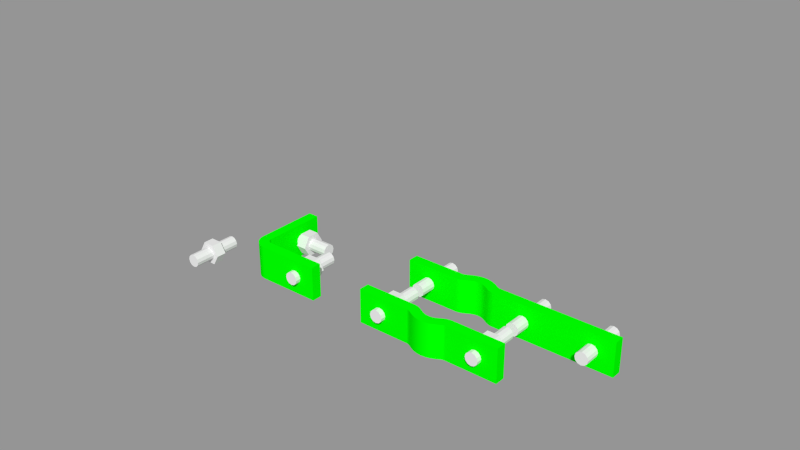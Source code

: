 # Source: vibration_bot_leg_design_v2.blend  (saved by Blender 2.64.0; exported with 4.5.12 LTS)
import bpy
from mathutils import Matrix  # noqa: F401  (used for matrix-valued properties, if any)

bpy.ops.wm.read_factory_settings(use_empty=True)
scene = bpy.context.scene
scene.name = 'Scene.001'

# ---- collections
col_collection_1_001 = bpy.data.collections.new('Collection 1.001'); scene.collection.children.link(col_collection_1_001)

# ---- materials (node trees are filled in below, after node groups)
mat_svgmat_009 = bpy.data.materials.new('SVGMat.009')
mat_svgmat_009.alpha_threshold = 0.0
mat_svgmat_009.use_transparent_shadow = False
mat_svgmat_009.diffuse_color = (0.0, 1.0, 0.0, 1.0)
mat_svgmat_009.roughness = 0.5
mat_svgmat_009.line_color = (0.0, 0.0, 0.0, 1.0)
mat_svgmat_008 = bpy.data.materials.new('SVGMat.008')
mat_svgmat_008.alpha_threshold = 0.0
mat_svgmat_008.use_transparent_shadow = False
mat_svgmat_008.diffuse_color = (0.0, 1.0, 0.0, 1.0)
mat_svgmat_008.roughness = 0.5
mat_svgmat_008.line_color = (0.0, 0.0, 0.0, 1.0)
mat_svgmat_007 = bpy.data.materials.new('SVGMat.007')
mat_svgmat_007.alpha_threshold = 0.0
mat_svgmat_007.use_transparent_shadow = False
mat_svgmat_007.diffuse_color = (0.0, 1.0, 0.0, 1.0)
mat_svgmat_007.roughness = 0.5
mat_svgmat_007.line_color = (0.0, 0.0, 0.0, 1.0)
mat_svgmat_006 = bpy.data.materials.new('SVGMat.006')
mat_svgmat_006.alpha_threshold = 0.0
mat_svgmat_006.use_transparent_shadow = False
mat_svgmat_006.diffuse_color = (1.0, 0.0, 0.0, 1.0)
mat_svgmat_006.roughness = 0.5
mat_svgmat_006.line_color = (0.0, 0.0, 0.0, 1.0)

# ---- material node trees

# ---- meshes
me_vibration_bot_v4___trapnutdie_007 = bpy.data.meshes.new('vibration bot v4 - trapNutDie.007')
me_vibration_bot_v4___trapnutdie_007.from_pydata([(-1.9, -1.5, -1.336e-07), (-3.5, -1.5, -4.338e-08), (-1.75, -1.5, -3.031), (1.645, -1.5, 0.95), (1.9, -1.5, 1.336e-07), (3.5, -1.5, 4.338e-08), (-1.75, -1.5, 3.031), (-1.645, -1.5, 0.95), (-0.95, -1.5, 1.645), (0.95, -1.5, -1.645), (1.336e-07, -1.5, -1.9), (1.75, -1.5, -3.031), (-1.336e-07, -1.5, 1.9), (0.95, -1.5, 1.645), (1.75, -1.5, 3.031), (1.645, -1.5, -0.95), (-0.95, -1.5, -1.645), (-1.645, -1.5, -0.95), (-3.5, 1.5, -4.338e-08), (-1.75, 1.5, -3.031), (-1.75, 1.5, 3.031), (1.75, 1.5, 3.031), (3.5, 1.5, 4.338e-08), (1.75, 1.5, -3.031), (-1.645, -7.5, 0.95), (-1.9, -7.5, -1.336e-07), (-1.645, -7.5, -0.95), (-0.95, -7.5, -1.645), (1.336e-07, -7.5, -1.9), (0.95, -7.5, -1.645), (1.645, -7.5, -0.95), (1.9, -7.5, 1.336e-07), (1.645, -7.5, 0.95), (0.95, -7.5, 1.645), (-1.336e-07, -7.5, 1.9), (-0.95, -7.5, 1.645), (-1.645, 1.5, -0.95), (-1.9, 1.5, -1.336e-07), (-0.95, 1.5, 1.645), (1.9, 1.5, 1.336e-07), (0.95, 1.5, -1.645), (-0.95, 1.5, -1.645), (1.336e-07, 1.5, -1.9), (1.645, 1.5, -0.95), (1.645, 1.5, 0.95), (0.95, 1.5, 1.645), (-1.336e-07, 1.5, 1.9), (-1.645, 1.5, 0.95), (-1.645, 7.5, 0.95), (-1.9, 7.5, -1.336e-07), (-0.95, 7.5, 1.645), (-1.336e-07, 7.5, 1.9), (0.95, 7.5, 1.645), (1.645, 7.5, 0.95), (1.9, 7.5, 1.336e-07), (1.645, 7.5, -0.95), (0.95, 7.5, -1.645), (1.336e-07, 7.5, -1.9), (-0.95, 7.5, -1.645), (-1.645, 7.5, -0.95)], [], [(0, 1, 2), (3, 4, 5), (6, 1, 0), (7, 8, 6), (9, 10, 11), (12, 6, 8), (13, 3, 5), (14, 13, 5), (14, 6, 13), (15, 9, 11), (5, 4, 11), (4, 15, 11), (12, 13, 6), (11, 10, 2), (10, 16, 2), (16, 17, 2), (0, 7, 6), (17, 0, 2), (1, 18, 2), (2, 18, 19), (1, 6, 18), (18, 6, 20), (20, 6, 14), (21, 20, 14), (21, 14, 5), (22, 21, 5), (5, 11, 23), (22, 5, 23), (2, 19, 11), (11, 19, 23), (24, 7, 25), (25, 7, 0), (25, 0, 26), (26, 0, 17), (26, 17, 27), (27, 17, 16), (27, 16, 28), (28, 16, 10), (28, 10, 29), (29, 10, 9), (29, 9, 30), (30, 9, 15), (4, 31, 30), (15, 4, 30), (3, 32, 31), (4, 3, 31), (13, 33, 32), (3, 13, 32), (12, 34, 33), (13, 12, 33), (8, 35, 34), (12, 8, 34), (7, 24, 35), (8, 7, 35), (36, 19, 37), (38, 20, 21), (39, 21, 22), (40, 22, 23), (18, 20, 37), (18, 37, 19), (41, 19, 36), (40, 19, 42), (19, 41, 42), (43, 22, 40), (19, 40, 23), (39, 22, 43), (44, 21, 39), (45, 21, 44), (38, 21, 46), (47, 20, 38), (37, 20, 47), (46, 21, 45), (35, 24, 25), (27, 35, 26), (26, 35, 25), (28, 35, 27), (29, 35, 28), (30, 35, 29), (31, 35, 30), (32, 35, 31), (33, 35, 32), (34, 35, 33), (47, 48, 37), (37, 48, 49), (48, 47, 38), (50, 48, 38), (50, 38, 46), (51, 50, 46), (51, 46, 45), (52, 51, 45), (52, 45, 44), (53, 52, 44), (53, 44, 39), (54, 53, 39), (54, 39, 43), (55, 54, 43), (40, 56, 43), (43, 56, 55), (42, 57, 40), (40, 57, 56), (41, 58, 42), (42, 58, 57), (36, 59, 41), (41, 59, 58), (37, 49, 36), (36, 49, 59), (48, 50, 49), (49, 50, 51), (49, 51, 52), (49, 52, 53), (49, 53, 54), (49, 54, 55), (49, 55, 56), (49, 56, 57), (49, 57, 58), (49, 58, 59)])
me_vibration_bot_v4___trapnutdie_007.use_remesh_preserve_volume = False
me_vibration_bot_v4___trapnutdie_007.use_remesh_preserve_attributes = False
me_vibration_bot_v4___trapnutdie_007.use_mirror_vertex_groups = False
me_vibration_bot_v4___trapnutdie_007.update()
me_vibration_bot_v4___trapnutdie_006 = bpy.data.meshes.new('vibration bot v4 - trapNutDie.006')
me_vibration_bot_v4___trapnutdie_006.from_pydata([(-1.9, -1.5, -1.336e-07), (-3.5, -1.5, -4.338e-08), (-1.75, -1.5, -3.031), (1.645, -1.5, 0.95), (1.9, -1.5, 1.336e-07), (3.5, -1.5, 4.338e-08), (-1.75, -1.5, 3.031), (-1.645, -1.5, 0.95), (-0.95, -1.5, 1.645), (0.95, -1.5, -1.645), (1.336e-07, -1.5, -1.9), (1.75, -1.5, -3.031), (-1.336e-07, -1.5, 1.9), (0.95, -1.5, 1.645), (1.75, -1.5, 3.031), (1.645, -1.5, -0.95), (-0.95, -1.5, -1.645), (-1.645, -1.5, -0.95), (-3.5, 1.5, -4.338e-08), (-1.75, 1.5, -3.031), (-1.75, 1.5, 3.031), (1.75, 1.5, 3.031), (3.5, 1.5, 4.338e-08), (1.75, 1.5, -3.031), (-1.645, -7.5, 0.95), (-1.9, -7.5, -1.336e-07), (-1.645, -7.5, -0.95), (-0.95, -7.5, -1.645), (1.336e-07, -7.5, -1.9), (0.95, -7.5, -1.645), (1.645, -7.5, -0.95), (1.9, -7.5, 1.336e-07), (1.645, -7.5, 0.95), (0.95, -7.5, 1.645), (-1.336e-07, -7.5, 1.9), (-0.95, -7.5, 1.645), (-1.645, 1.5, -0.95), (-1.9, 1.5, -1.336e-07), (-0.95, 1.5, 1.645), (1.9, 1.5, 1.336e-07), (0.95, 1.5, -1.645), (-0.95, 1.5, -1.645), (1.336e-07, 1.5, -1.9), (1.645, 1.5, -0.95), (1.645, 1.5, 0.95), (0.95, 1.5, 1.645), (-1.336e-07, 1.5, 1.9), (-1.645, 1.5, 0.95), (-1.645, 7.5, 0.95), (-1.9, 7.5, -1.336e-07), (-0.95, 7.5, 1.645), (-1.336e-07, 7.5, 1.9), (0.95, 7.5, 1.645), (1.645, 7.5, 0.95), (1.9, 7.5, 1.336e-07), (1.645, 7.5, -0.95), (0.95, 7.5, -1.645), (1.336e-07, 7.5, -1.9), (-0.95, 7.5, -1.645), (-1.645, 7.5, -0.95)], [], [(0, 1, 2), (3, 4, 5), (6, 1, 0), (7, 8, 6), (9, 10, 11), (12, 6, 8), (13, 3, 5), (14, 13, 5), (14, 6, 13), (15, 9, 11), (5, 4, 11), (4, 15, 11), (12, 13, 6), (11, 10, 2), (10, 16, 2), (16, 17, 2), (0, 7, 6), (17, 0, 2), (1, 18, 2), (2, 18, 19), (1, 6, 18), (18, 6, 20), (20, 6, 14), (21, 20, 14), (21, 14, 5), (22, 21, 5), (5, 11, 23), (22, 5, 23), (2, 19, 11), (11, 19, 23), (24, 7, 25), (25, 7, 0), (25, 0, 26), (26, 0, 17), (26, 17, 27), (27, 17, 16), (27, 16, 28), (28, 16, 10), (28, 10, 29), (29, 10, 9), (29, 9, 30), (30, 9, 15), (4, 31, 30), (15, 4, 30), (3, 32, 31), (4, 3, 31), (13, 33, 32), (3, 13, 32), (12, 34, 33), (13, 12, 33), (8, 35, 34), (12, 8, 34), (7, 24, 35), (8, 7, 35), (36, 19, 37), (38, 20, 21), (39, 21, 22), (40, 22, 23), (18, 20, 37), (18, 37, 19), (41, 19, 36), (40, 19, 42), (19, 41, 42), (43, 22, 40), (19, 40, 23), (39, 22, 43), (44, 21, 39), (45, 21, 44), (38, 21, 46), (47, 20, 38), (37, 20, 47), (46, 21, 45), (35, 24, 25), (27, 35, 26), (26, 35, 25), (28, 35, 27), (29, 35, 28), (30, 35, 29), (31, 35, 30), (32, 35, 31), (33, 35, 32), (34, 35, 33), (47, 48, 37), (37, 48, 49), (48, 47, 38), (50, 48, 38), (50, 38, 46), (51, 50, 46), (51, 46, 45), (52, 51, 45), (52, 45, 44), (53, 52, 44), (53, 44, 39), (54, 53, 39), (54, 39, 43), (55, 54, 43), (40, 56, 43), (43, 56, 55), (42, 57, 40), (40, 57, 56), (41, 58, 42), (42, 58, 57), (36, 59, 41), (41, 59, 58), (37, 49, 36), (36, 49, 59), (48, 50, 49), (49, 50, 51), (49, 51, 52), (49, 52, 53), (49, 53, 54), (49, 54, 55), (49, 55, 56), (49, 56, 57), (49, 57, 58), (49, 58, 59)])
me_vibration_bot_v4___trapnutdie_006.use_remesh_preserve_volume = False
me_vibration_bot_v4___trapnutdie_006.use_remesh_preserve_attributes = False
me_vibration_bot_v4___trapnutdie_006.use_mirror_vertex_groups = False
me_vibration_bot_v4___trapnutdie_006.update()
me_vibration_bot_v4___trapnutdie_005 = bpy.data.meshes.new('vibration bot v4 - trapNutDie.005')
me_vibration_bot_v4___trapnutdie_005.from_pydata([(-1.9, -1.5, -1.336e-07), (-3.5, -1.5, -4.338e-08), (-1.75, -1.5, -3.031), (1.645, -1.5, 0.95), (1.9, -1.5, 1.336e-07), (3.5, -1.5, 4.338e-08), (-1.75, -1.5, 3.031), (-1.645, -1.5, 0.95), (-0.95, -1.5, 1.645), (0.95, -1.5, -1.645), (1.336e-07, -1.5, -1.9), (1.75, -1.5, -3.031), (-1.336e-07, -1.5, 1.9), (0.95, -1.5, 1.645), (1.75, -1.5, 3.031), (1.645, -1.5, -0.95), (-0.95, -1.5, -1.645), (-1.645, -1.5, -0.95), (-3.5, 1.5, -4.338e-08), (-1.75, 1.5, -3.031), (-1.75, 1.5, 3.031), (1.75, 1.5, 3.031), (3.5, 1.5, 4.338e-08), (1.75, 1.5, -3.031), (-1.645, -7.5, 0.95), (-1.9, -7.5, -1.336e-07), (-1.645, -7.5, -0.95), (-0.95, -7.5, -1.645), (1.336e-07, -7.5, -1.9), (0.95, -7.5, -1.645), (1.645, -7.5, -0.95), (1.9, -7.5, 1.336e-07), (1.645, -7.5, 0.95), (0.95, -7.5, 1.645), (-1.336e-07, -7.5, 1.9), (-0.95, -7.5, 1.645), (-1.645, 1.5, -0.95), (-1.9, 1.5, -1.336e-07), (-0.95, 1.5, 1.645), (1.9, 1.5, 1.336e-07), (0.95, 1.5, -1.645), (-0.95, 1.5, -1.645), (1.336e-07, 1.5, -1.9), (1.645, 1.5, -0.95), (1.645, 1.5, 0.95), (0.95, 1.5, 1.645), (-1.336e-07, 1.5, 1.9), (-1.645, 1.5, 0.95), (-1.645, 7.5, 0.95), (-1.9, 7.5, -1.336e-07), (-0.95, 7.5, 1.645), (-1.336e-07, 7.5, 1.9), (0.95, 7.5, 1.645), (1.645, 7.5, 0.95), (1.9, 7.5, 1.336e-07), (1.645, 7.5, -0.95), (0.95, 7.5, -1.645), (1.336e-07, 7.5, -1.9), (-0.95, 7.5, -1.645), (-1.645, 7.5, -0.95)], [], [(0, 1, 2), (3, 4, 5), (6, 1, 0), (7, 8, 6), (9, 10, 11), (12, 6, 8), (13, 3, 5), (14, 13, 5), (14, 6, 13), (15, 9, 11), (5, 4, 11), (4, 15, 11), (12, 13, 6), (11, 10, 2), (10, 16, 2), (16, 17, 2), (0, 7, 6), (17, 0, 2), (1, 18, 2), (2, 18, 19), (1, 6, 18), (18, 6, 20), (20, 6, 14), (21, 20, 14), (21, 14, 5), (22, 21, 5), (5, 11, 23), (22, 5, 23), (2, 19, 11), (11, 19, 23), (24, 7, 25), (25, 7, 0), (25, 0, 26), (26, 0, 17), (26, 17, 27), (27, 17, 16), (27, 16, 28), (28, 16, 10), (28, 10, 29), (29, 10, 9), (29, 9, 30), (30, 9, 15), (4, 31, 30), (15, 4, 30), (3, 32, 31), (4, 3, 31), (13, 33, 32), (3, 13, 32), (12, 34, 33), (13, 12, 33), (8, 35, 34), (12, 8, 34), (7, 24, 35), (8, 7, 35), (36, 19, 37), (38, 20, 21), (39, 21, 22), (40, 22, 23), (18, 20, 37), (18, 37, 19), (41, 19, 36), (40, 19, 42), (19, 41, 42), (43, 22, 40), (19, 40, 23), (39, 22, 43), (44, 21, 39), (45, 21, 44), (38, 21, 46), (47, 20, 38), (37, 20, 47), (46, 21, 45), (35, 24, 25), (27, 35, 26), (26, 35, 25), (28, 35, 27), (29, 35, 28), (30, 35, 29), (31, 35, 30), (32, 35, 31), (33, 35, 32), (34, 35, 33), (47, 48, 37), (37, 48, 49), (48, 47, 38), (50, 48, 38), (50, 38, 46), (51, 50, 46), (51, 46, 45), (52, 51, 45), (52, 45, 44), (53, 52, 44), (53, 44, 39), (54, 53, 39), (54, 39, 43), (55, 54, 43), (40, 56, 43), (43, 56, 55), (42, 57, 40), (40, 57, 56), (41, 58, 42), (42, 58, 57), (36, 59, 41), (41, 59, 58), (37, 49, 36), (36, 49, 59), (48, 50, 49), (49, 50, 51), (49, 51, 52), (49, 52, 53), (49, 53, 54), (49, 54, 55), (49, 55, 56), (49, 56, 57), (49, 57, 58), (49, 58, 59)])
me_vibration_bot_v4___trapnutdie_005.use_remesh_preserve_volume = False
me_vibration_bot_v4___trapnutdie_005.use_remesh_preserve_attributes = False
me_vibration_bot_v4___trapnutdie_005.use_mirror_vertex_groups = False
me_vibration_bot_v4___trapnutdie_005.update()
me_vibration_bot_v4___trapnutdie_004 = bpy.data.meshes.new('vibration bot v4 - trapNutDie.004')
me_vibration_bot_v4___trapnutdie_004.from_pydata([(-1.9, -1.5, -1.336e-07), (-3.5, -1.5, -4.338e-08), (-1.75, -1.5, -3.031), (1.645, -1.5, 0.95), (1.9, -1.5, 1.336e-07), (3.5, -1.5, 4.338e-08), (-1.75, -1.5, 3.031), (-1.645, -1.5, 0.95), (-0.95, -1.5, 1.645), (0.95, -1.5, -1.645), (1.336e-07, -1.5, -1.9), (1.75, -1.5, -3.031), (-1.336e-07, -1.5, 1.9), (0.95, -1.5, 1.645), (1.75, -1.5, 3.031), (1.645, -1.5, -0.95), (-0.95, -1.5, -1.645), (-1.645, -1.5, -0.95), (-3.5, 1.5, -4.338e-08), (-1.75, 1.5, -3.031), (-1.75, 1.5, 3.031), (1.75, 1.5, 3.031), (3.5, 1.5, 4.338e-08), (1.75, 1.5, -3.031), (-1.645, -7.5, 0.95), (-1.9, -7.5, -1.336e-07), (-1.645, -7.5, -0.95), (-0.95, -7.5, -1.645), (1.336e-07, -7.5, -1.9), (0.95, -7.5, -1.645), (1.645, -7.5, -0.95), (1.9, -7.5, 1.336e-07), (1.645, -7.5, 0.95), (0.95, -7.5, 1.645), (-1.336e-07, -7.5, 1.9), (-0.95, -7.5, 1.645), (-1.645, 1.5, -0.95), (-1.9, 1.5, -1.336e-07), (-0.95, 1.5, 1.645), (1.9, 1.5, 1.336e-07), (0.95, 1.5, -1.645), (-0.95, 1.5, -1.645), (1.336e-07, 1.5, -1.9), (1.645, 1.5, -0.95), (1.645, 1.5, 0.95), (0.95, 1.5, 1.645), (-1.336e-07, 1.5, 1.9), (-1.645, 1.5, 0.95), (-1.645, 7.5, 0.95), (-1.9, 7.5, -1.336e-07), (-0.95, 7.5, 1.645), (-1.336e-07, 7.5, 1.9), (0.95, 7.5, 1.645), (1.645, 7.5, 0.95), (1.9, 7.5, 1.336e-07), (1.645, 7.5, -0.95), (0.95, 7.5, -1.645), (1.336e-07, 7.5, -1.9), (-0.95, 7.5, -1.645), (-1.645, 7.5, -0.95)], [], [(0, 1, 2), (3, 4, 5), (6, 1, 0), (7, 8, 6), (9, 10, 11), (12, 6, 8), (13, 3, 5), (14, 13, 5), (14, 6, 13), (15, 9, 11), (5, 4, 11), (4, 15, 11), (12, 13, 6), (11, 10, 2), (10, 16, 2), (16, 17, 2), (0, 7, 6), (17, 0, 2), (1, 18, 2), (2, 18, 19), (1, 6, 18), (18, 6, 20), (20, 6, 14), (21, 20, 14), (21, 14, 5), (22, 21, 5), (5, 11, 23), (22, 5, 23), (2, 19, 11), (11, 19, 23), (24, 7, 25), (25, 7, 0), (25, 0, 26), (26, 0, 17), (26, 17, 27), (27, 17, 16), (27, 16, 28), (28, 16, 10), (28, 10, 29), (29, 10, 9), (29, 9, 30), (30, 9, 15), (4, 31, 30), (15, 4, 30), (3, 32, 31), (4, 3, 31), (13, 33, 32), (3, 13, 32), (12, 34, 33), (13, 12, 33), (8, 35, 34), (12, 8, 34), (7, 24, 35), (8, 7, 35), (36, 19, 37), (38, 20, 21), (39, 21, 22), (40, 22, 23), (18, 20, 37), (18, 37, 19), (41, 19, 36), (40, 19, 42), (19, 41, 42), (43, 22, 40), (19, 40, 23), (39, 22, 43), (44, 21, 39), (45, 21, 44), (38, 21, 46), (47, 20, 38), (37, 20, 47), (46, 21, 45), (35, 24, 25), (27, 35, 26), (26, 35, 25), (28, 35, 27), (29, 35, 28), (30, 35, 29), (31, 35, 30), (32, 35, 31), (33, 35, 32), (34, 35, 33), (47, 48, 37), (37, 48, 49), (48, 47, 38), (50, 48, 38), (50, 38, 46), (51, 50, 46), (51, 46, 45), (52, 51, 45), (52, 45, 44), (53, 52, 44), (53, 44, 39), (54, 53, 39), (54, 39, 43), (55, 54, 43), (40, 56, 43), (43, 56, 55), (42, 57, 40), (40, 57, 56), (41, 58, 42), (42, 58, 57), (36, 59, 41), (41, 59, 58), (37, 49, 36), (36, 49, 59), (48, 50, 49), (49, 50, 51), (49, 51, 52), (49, 52, 53), (49, 53, 54), (49, 54, 55), (49, 55, 56), (49, 56, 57), (49, 57, 58), (49, 58, 59)])
me_vibration_bot_v4___trapnutdie_004.use_remesh_preserve_volume = False
me_vibration_bot_v4___trapnutdie_004.use_remesh_preserve_attributes = False
me_vibration_bot_v4___trapnutdie_004.use_mirror_vertex_groups = False
me_vibration_bot_v4___trapnutdie_004.update()
me_vibration_bot_v4___trapnutdie_003 = bpy.data.meshes.new('vibration bot v4 - trapNutDie.003')
me_vibration_bot_v4___trapnutdie_003.from_pydata([(-1.9, -1.5, -1.336e-07), (-3.5, -1.5, -4.338e-08), (-1.75, -1.5, -3.031), (1.645, -1.5, 0.95), (1.9, -1.5, 1.336e-07), (3.5, -1.5, 4.338e-08), (-1.75, -1.5, 3.031), (-1.645, -1.5, 0.95), (-0.95, -1.5, 1.645), (0.95, -1.5, -1.645), (1.336e-07, -1.5, -1.9), (1.75, -1.5, -3.031), (-1.336e-07, -1.5, 1.9), (0.95, -1.5, 1.645), (1.75, -1.5, 3.031), (1.645, -1.5, -0.95), (-0.95, -1.5, -1.645), (-1.645, -1.5, -0.95), (-3.5, 1.5, -4.338e-08), (-1.75, 1.5, -3.031), (-1.75, 1.5, 3.031), (1.75, 1.5, 3.031), (3.5, 1.5, 4.338e-08), (1.75, 1.5, -3.031), (-1.645, -7.5, 0.95), (-1.9, -7.5, -1.336e-07), (-1.645, -7.5, -0.95), (-0.95, -7.5, -1.645), (1.336e-07, -7.5, -1.9), (0.95, -7.5, -1.645), (1.645, -7.5, -0.95), (1.9, -7.5, 1.336e-07), (1.645, -7.5, 0.95), (0.95, -7.5, 1.645), (-1.336e-07, -7.5, 1.9), (-0.95, -7.5, 1.645), (-1.645, 1.5, -0.95), (-1.9, 1.5, -1.336e-07), (-0.95, 1.5, 1.645), (1.9, 1.5, 1.336e-07), (0.95, 1.5, -1.645), (-0.95, 1.5, -1.645), (1.336e-07, 1.5, -1.9), (1.645, 1.5, -0.95), (1.645, 1.5, 0.95), (0.95, 1.5, 1.645), (-1.336e-07, 1.5, 1.9), (-1.645, 1.5, 0.95), (-1.645, 7.5, 0.95), (-1.9, 7.5, -1.336e-07), (-0.95, 7.5, 1.645), (-1.336e-07, 7.5, 1.9), (0.95, 7.5, 1.645), (1.645, 7.5, 0.95), (1.9, 7.5, 1.336e-07), (1.645, 7.5, -0.95), (0.95, 7.5, -1.645), (1.336e-07, 7.5, -1.9), (-0.95, 7.5, -1.645), (-1.645, 7.5, -0.95)], [], [(0, 1, 2), (3, 4, 5), (6, 1, 0), (7, 8, 6), (9, 10, 11), (12, 6, 8), (13, 3, 5), (14, 13, 5), (14, 6, 13), (15, 9, 11), (5, 4, 11), (4, 15, 11), (12, 13, 6), (11, 10, 2), (10, 16, 2), (16, 17, 2), (0, 7, 6), (17, 0, 2), (1, 18, 2), (2, 18, 19), (1, 6, 18), (18, 6, 20), (20, 6, 14), (21, 20, 14), (21, 14, 5), (22, 21, 5), (5, 11, 23), (22, 5, 23), (2, 19, 11), (11, 19, 23), (24, 7, 25), (25, 7, 0), (25, 0, 26), (26, 0, 17), (26, 17, 27), (27, 17, 16), (27, 16, 28), (28, 16, 10), (28, 10, 29), (29, 10, 9), (29, 9, 30), (30, 9, 15), (4, 31, 30), (15, 4, 30), (3, 32, 31), (4, 3, 31), (13, 33, 32), (3, 13, 32), (12, 34, 33), (13, 12, 33), (8, 35, 34), (12, 8, 34), (7, 24, 35), (8, 7, 35), (36, 19, 37), (38, 20, 21), (39, 21, 22), (40, 22, 23), (18, 20, 37), (18, 37, 19), (41, 19, 36), (40, 19, 42), (19, 41, 42), (43, 22, 40), (19, 40, 23), (39, 22, 43), (44, 21, 39), (45, 21, 44), (38, 21, 46), (47, 20, 38), (37, 20, 47), (46, 21, 45), (35, 24, 25), (27, 35, 26), (26, 35, 25), (28, 35, 27), (29, 35, 28), (30, 35, 29), (31, 35, 30), (32, 35, 31), (33, 35, 32), (34, 35, 33), (47, 48, 37), (37, 48, 49), (48, 47, 38), (50, 48, 38), (50, 38, 46), (51, 50, 46), (51, 46, 45), (52, 51, 45), (52, 45, 44), (53, 52, 44), (53, 44, 39), (54, 53, 39), (54, 39, 43), (55, 54, 43), (40, 56, 43), (43, 56, 55), (42, 57, 40), (40, 57, 56), (41, 58, 42), (42, 58, 57), (36, 59, 41), (41, 59, 58), (37, 49, 36), (36, 49, 59), (48, 50, 49), (49, 50, 51), (49, 51, 52), (49, 52, 53), (49, 53, 54), (49, 54, 55), (49, 55, 56), (49, 56, 57), (49, 57, 58), (49, 58, 59)])
me_vibration_bot_v4___trapnutdie_003.use_remesh_preserve_volume = False
me_vibration_bot_v4___trapnutdie_003.use_remesh_preserve_attributes = False
me_vibration_bot_v4___trapnutdie_003.use_mirror_vertex_groups = False
me_vibration_bot_v4___trapnutdie_003.update()
me_vibration_bot_v4___trapnutdie_002 = bpy.data.meshes.new('vibration bot v4 - trapNutDie.002')
me_vibration_bot_v4___trapnutdie_002.from_pydata([(-1.9, -1.5, -1.336e-07), (-3.5, -1.5, -4.338e-08), (-1.75, -1.5, -3.031), (1.645, -1.5, 0.95), (1.9, -1.5, 1.336e-07), (3.5, -1.5, 4.338e-08), (-1.75, -1.5, 3.031), (-1.645, -1.5, 0.95), (-0.95, -1.5, 1.645), (0.95, -1.5, -1.645), (1.336e-07, -1.5, -1.9), (1.75, -1.5, -3.031), (-1.336e-07, -1.5, 1.9), (0.95, -1.5, 1.645), (1.75, -1.5, 3.031), (1.645, -1.5, -0.95), (-0.95, -1.5, -1.645), (-1.645, -1.5, -0.95), (-3.5, 1.5, -4.338e-08), (-1.75, 1.5, -3.031), (-1.75, 1.5, 3.031), (1.75, 1.5, 3.031), (3.5, 1.5, 4.338e-08), (1.75, 1.5, -3.031), (-1.645, -7.5, 0.95), (-1.9, -7.5, -1.336e-07), (-1.645, -7.5, -0.95), (-0.95, -7.5, -1.645), (1.336e-07, -7.5, -1.9), (0.95, -7.5, -1.645), (1.645, -7.5, -0.95), (1.9, -7.5, 1.336e-07), (1.645, -7.5, 0.95), (0.95, -7.5, 1.645), (-1.336e-07, -7.5, 1.9), (-0.95, -7.5, 1.645), (-1.645, 1.5, -0.95), (-1.9, 1.5, -1.336e-07), (-0.95, 1.5, 1.645), (1.9, 1.5, 1.336e-07), (0.95, 1.5, -1.645), (-0.95, 1.5, -1.645), (1.336e-07, 1.5, -1.9), (1.645, 1.5, -0.95), (1.645, 1.5, 0.95), (0.95, 1.5, 1.645), (-1.336e-07, 1.5, 1.9), (-1.645, 1.5, 0.95), (-1.645, 7.5, 0.95), (-1.9, 7.5, -1.336e-07), (-0.95, 7.5, 1.645), (-1.336e-07, 7.5, 1.9), (0.95, 7.5, 1.645), (1.645, 7.5, 0.95), (1.9, 7.5, 1.336e-07), (1.645, 7.5, -0.95), (0.95, 7.5, -1.645), (1.336e-07, 7.5, -1.9), (-0.95, 7.5, -1.645), (-1.645, 7.5, -0.95)], [], [(0, 1, 2), (3, 4, 5), (6, 1, 0), (7, 8, 6), (9, 10, 11), (12, 6, 8), (13, 3, 5), (14, 13, 5), (14, 6, 13), (15, 9, 11), (5, 4, 11), (4, 15, 11), (12, 13, 6), (11, 10, 2), (10, 16, 2), (16, 17, 2), (0, 7, 6), (17, 0, 2), (1, 18, 2), (2, 18, 19), (1, 6, 18), (18, 6, 20), (20, 6, 14), (21, 20, 14), (21, 14, 5), (22, 21, 5), (5, 11, 23), (22, 5, 23), (2, 19, 11), (11, 19, 23), (24, 7, 25), (25, 7, 0), (25, 0, 26), (26, 0, 17), (26, 17, 27), (27, 17, 16), (27, 16, 28), (28, 16, 10), (28, 10, 29), (29, 10, 9), (29, 9, 30), (30, 9, 15), (4, 31, 30), (15, 4, 30), (3, 32, 31), (4, 3, 31), (13, 33, 32), (3, 13, 32), (12, 34, 33), (13, 12, 33), (8, 35, 34), (12, 8, 34), (7, 24, 35), (8, 7, 35), (36, 19, 37), (38, 20, 21), (39, 21, 22), (40, 22, 23), (18, 20, 37), (18, 37, 19), (41, 19, 36), (40, 19, 42), (19, 41, 42), (43, 22, 40), (19, 40, 23), (39, 22, 43), (44, 21, 39), (45, 21, 44), (38, 21, 46), (47, 20, 38), (37, 20, 47), (46, 21, 45), (35, 24, 25), (27, 35, 26), (26, 35, 25), (28, 35, 27), (29, 35, 28), (30, 35, 29), (31, 35, 30), (32, 35, 31), (33, 35, 32), (34, 35, 33), (47, 48, 37), (37, 48, 49), (48, 47, 38), (50, 48, 38), (50, 38, 46), (51, 50, 46), (51, 46, 45), (52, 51, 45), (52, 45, 44), (53, 52, 44), (53, 44, 39), (54, 53, 39), (54, 39, 43), (55, 54, 43), (40, 56, 43), (43, 56, 55), (42, 57, 40), (40, 57, 56), (41, 58, 42), (42, 58, 57), (36, 59, 41), (41, 59, 58), (37, 49, 36), (36, 49, 59), (48, 50, 49), (49, 50, 51), (49, 51, 52), (49, 52, 53), (49, 53, 54), (49, 54, 55), (49, 55, 56), (49, 56, 57), (49, 57, 58), (49, 58, 59)])
me_vibration_bot_v4___trapnutdie_002.use_remesh_preserve_volume = False
me_vibration_bot_v4___trapnutdie_002.use_remesh_preserve_attributes = False
me_vibration_bot_v4___trapnutdie_002.use_mirror_vertex_groups = False
me_vibration_bot_v4___trapnutdie_002.update()
me_vibration_bot_v4___trapnutdie_001 = bpy.data.meshes.new('vibration bot v4 - trapNutDie.001')
me_vibration_bot_v4___trapnutdie_001.from_pydata([(-1.9, -1.5, -1.336e-07), (-3.5, -1.5, -4.338e-08), (-1.75, -1.5, -3.031), (1.645, -1.5, 0.95), (1.9, -1.5, 1.336e-07), (3.5, -1.5, 4.338e-08), (-1.75, -1.5, 3.031), (-1.645, -1.5, 0.95), (-0.95, -1.5, 1.645), (0.95, -1.5, -1.645), (1.336e-07, -1.5, -1.9), (1.75, -1.5, -3.031), (-1.336e-07, -1.5, 1.9), (0.95, -1.5, 1.645), (1.75, -1.5, 3.031), (1.645, -1.5, -0.95), (-0.95, -1.5, -1.645), (-1.645, -1.5, -0.95), (-3.5, 1.5, -4.338e-08), (-1.75, 1.5, -3.031), (-1.75, 1.5, 3.031), (1.75, 1.5, 3.031), (3.5, 1.5, 4.338e-08), (1.75, 1.5, -3.031), (-1.645, -7.5, 0.95), (-1.9, -7.5, -1.336e-07), (-1.645, -7.5, -0.95), (-0.95, -7.5, -1.645), (1.336e-07, -7.5, -1.9), (0.95, -7.5, -1.645), (1.645, -7.5, -0.95), (1.9, -7.5, 1.336e-07), (1.645, -7.5, 0.95), (0.95, -7.5, 1.645), (-1.336e-07, -7.5, 1.9), (-0.95, -7.5, 1.645), (-1.645, 1.5, -0.95), (-1.9, 1.5, -1.336e-07), (-0.95, 1.5, 1.645), (1.9, 1.5, 1.336e-07), (0.95, 1.5, -1.645), (-0.95, 1.5, -1.645), (1.336e-07, 1.5, -1.9), (1.645, 1.5, -0.95), (1.645, 1.5, 0.95), (0.95, 1.5, 1.645), (-1.336e-07, 1.5, 1.9), (-1.645, 1.5, 0.95), (-1.645, 7.5, 0.95), (-1.9, 7.5, -1.336e-07), (-0.95, 7.5, 1.645), (-1.336e-07, 7.5, 1.9), (0.95, 7.5, 1.645), (1.645, 7.5, 0.95), (1.9, 7.5, 1.336e-07), (1.645, 7.5, -0.95), (0.95, 7.5, -1.645), (1.336e-07, 7.5, -1.9), (-0.95, 7.5, -1.645), (-1.645, 7.5, -0.95)], [], [(0, 1, 2), (3, 4, 5), (6, 1, 0), (7, 8, 6), (9, 10, 11), (12, 6, 8), (13, 3, 5), (14, 13, 5), (14, 6, 13), (15, 9, 11), (5, 4, 11), (4, 15, 11), (12, 13, 6), (11, 10, 2), (10, 16, 2), (16, 17, 2), (0, 7, 6), (17, 0, 2), (1, 18, 2), (2, 18, 19), (1, 6, 18), (18, 6, 20), (20, 6, 14), (21, 20, 14), (21, 14, 5), (22, 21, 5), (5, 11, 23), (22, 5, 23), (2, 19, 11), (11, 19, 23), (24, 7, 25), (25, 7, 0), (25, 0, 26), (26, 0, 17), (26, 17, 27), (27, 17, 16), (27, 16, 28), (28, 16, 10), (28, 10, 29), (29, 10, 9), (29, 9, 30), (30, 9, 15), (4, 31, 30), (15, 4, 30), (3, 32, 31), (4, 3, 31), (13, 33, 32), (3, 13, 32), (12, 34, 33), (13, 12, 33), (8, 35, 34), (12, 8, 34), (7, 24, 35), (8, 7, 35), (36, 19, 37), (38, 20, 21), (39, 21, 22), (40, 22, 23), (18, 20, 37), (18, 37, 19), (41, 19, 36), (40, 19, 42), (19, 41, 42), (43, 22, 40), (19, 40, 23), (39, 22, 43), (44, 21, 39), (45, 21, 44), (38, 21, 46), (47, 20, 38), (37, 20, 47), (46, 21, 45), (35, 24, 25), (27, 35, 26), (26, 35, 25), (28, 35, 27), (29, 35, 28), (30, 35, 29), (31, 35, 30), (32, 35, 31), (33, 35, 32), (34, 35, 33), (47, 48, 37), (37, 48, 49), (48, 47, 38), (50, 48, 38), (50, 38, 46), (51, 50, 46), (51, 46, 45), (52, 51, 45), (52, 45, 44), (53, 52, 44), (53, 44, 39), (54, 53, 39), (54, 39, 43), (55, 54, 43), (40, 56, 43), (43, 56, 55), (42, 57, 40), (40, 57, 56), (41, 58, 42), (42, 58, 57), (36, 59, 41), (41, 59, 58), (37, 49, 36), (36, 49, 59), (48, 50, 49), (49, 50, 51), (49, 51, 52), (49, 52, 53), (49, 53, 54), (49, 54, 55), (49, 55, 56), (49, 56, 57), (49, 57, 58), (49, 58, 59)])
me_vibration_bot_v4___trapnutdie_001.use_remesh_preserve_volume = False
me_vibration_bot_v4___trapnutdie_001.use_remesh_preserve_attributes = False
me_vibration_bot_v4___trapnutdie_001.use_mirror_vertex_groups = False
me_vibration_bot_v4___trapnutdie_001.update()
me_vibration_bot_v4___trapnutdie = bpy.data.meshes.new('vibration bot v4 - trapNutDie')
me_vibration_bot_v4___trapnutdie.from_pydata([(-1.9, -1.5, -1.336e-07), (-3.5, -1.5, -4.338e-08), (-1.75, -1.5, -3.031), (1.645, -1.5, 0.95), (1.9, -1.5, 1.336e-07), (3.5, -1.5, 4.338e-08), (-1.75, -1.5, 3.031), (-1.645, -1.5, 0.95), (-0.95, -1.5, 1.645), (0.95, -1.5, -1.645), (1.336e-07, -1.5, -1.9), (1.75, -1.5, -3.031), (-1.336e-07, -1.5, 1.9), (0.95, -1.5, 1.645), (1.75, -1.5, 3.031), (1.645, -1.5, -0.95), (-0.95, -1.5, -1.645), (-1.645, -1.5, -0.95), (-3.5, 1.5, -4.338e-08), (-1.75, 1.5, -3.031), (-1.75, 1.5, 3.031), (1.75, 1.5, 3.031), (3.5, 1.5, 4.338e-08), (1.75, 1.5, -3.031), (-1.645, -7.5, 0.95), (-1.9, -7.5, -1.336e-07), (-1.645, -7.5, -0.95), (-0.95, -7.5, -1.645), (1.336e-07, -7.5, -1.9), (0.95, -7.5, -1.645), (1.645, -7.5, -0.95), (1.9, -7.5, 1.336e-07), (1.645, -7.5, 0.95), (0.95, -7.5, 1.645), (-1.336e-07, -7.5, 1.9), (-0.95, -7.5, 1.645), (-1.645, 1.5, -0.95), (-1.9, 1.5, -1.336e-07), (-0.95, 1.5, 1.645), (1.9, 1.5, 1.336e-07), (0.95, 1.5, -1.645), (-0.95, 1.5, -1.645), (1.336e-07, 1.5, -1.9), (1.645, 1.5, -0.95), (1.645, 1.5, 0.95), (0.95, 1.5, 1.645), (-1.336e-07, 1.5, 1.9), (-1.645, 1.5, 0.95), (-1.645, 7.5, 0.95), (-1.9, 7.5, -1.336e-07), (-0.95, 7.5, 1.645), (-1.336e-07, 7.5, 1.9), (0.95, 7.5, 1.645), (1.645, 7.5, 0.95), (1.9, 7.5, 1.336e-07), (1.645, 7.5, -0.95), (0.95, 7.5, -1.645), (1.336e-07, 7.5, -1.9), (-0.95, 7.5, -1.645), (-1.645, 7.5, -0.95)], [], [(0, 1, 2), (3, 4, 5), (6, 1, 0), (7, 8, 6), (9, 10, 11), (12, 6, 8), (13, 3, 5), (14, 13, 5), (14, 6, 13), (15, 9, 11), (5, 4, 11), (4, 15, 11), (12, 13, 6), (11, 10, 2), (10, 16, 2), (16, 17, 2), (0, 7, 6), (17, 0, 2), (1, 18, 2), (2, 18, 19), (1, 6, 18), (18, 6, 20), (20, 6, 14), (21, 20, 14), (21, 14, 5), (22, 21, 5), (5, 11, 23), (22, 5, 23), (2, 19, 11), (11, 19, 23), (24, 7, 25), (25, 7, 0), (25, 0, 26), (26, 0, 17), (26, 17, 27), (27, 17, 16), (27, 16, 28), (28, 16, 10), (28, 10, 29), (29, 10, 9), (29, 9, 30), (30, 9, 15), (4, 31, 30), (15, 4, 30), (3, 32, 31), (4, 3, 31), (13, 33, 32), (3, 13, 32), (12, 34, 33), (13, 12, 33), (8, 35, 34), (12, 8, 34), (7, 24, 35), (8, 7, 35), (36, 19, 37), (38, 20, 21), (39, 21, 22), (40, 22, 23), (18, 20, 37), (18, 37, 19), (41, 19, 36), (40, 19, 42), (19, 41, 42), (43, 22, 40), (19, 40, 23), (39, 22, 43), (44, 21, 39), (45, 21, 44), (38, 21, 46), (47, 20, 38), (37, 20, 47), (46, 21, 45), (35, 24, 25), (27, 35, 26), (26, 35, 25), (28, 35, 27), (29, 35, 28), (30, 35, 29), (31, 35, 30), (32, 35, 31), (33, 35, 32), (34, 35, 33), (47, 48, 37), (37, 48, 49), (48, 47, 38), (50, 48, 38), (50, 38, 46), (51, 50, 46), (51, 46, 45), (52, 51, 45), (52, 45, 44), (53, 52, 44), (53, 44, 39), (54, 53, 39), (54, 39, 43), (55, 54, 43), (40, 56, 43), (43, 56, 55), (42, 57, 40), (40, 57, 56), (41, 58, 42), (42, 58, 57), (36, 59, 41), (41, 59, 58), (37, 49, 36), (36, 49, 59), (48, 50, 49), (49, 50, 51), (49, 51, 52), (49, 52, 53), (49, 53, 54), (49, 54, 55), (49, 55, 56), (49, 56, 57), (49, 57, 58), (49, 58, 59)])
me_vibration_bot_v4___trapnutdie.use_remesh_preserve_volume = False
me_vibration_bot_v4___trapnutdie.use_remesh_preserve_attributes = False
me_vibration_bot_v4___trapnutdie.use_mirror_vertex_groups = False
me_vibration_bot_v4___trapnutdie.update()
me_mesh_004 = bpy.data.meshes.new('Mesh.004')
me_mesh_004.from_pydata([(60.0, 13.5, 0.0), (59.55, 13.49, 0.0), (59.12, 13.45, 0.0), (58.71, 13.39, 0.0), (58.32, 13.31, 0.0), (57.95, 13.21, 0.0), (57.6, 13.1, 0.0), (57.27, 12.98, 0.0), (56.95, 12.85, 0.0), (56.66, 12.71, 0.0), (56.38, 12.58, 0.0), (56.12, 12.44, 0.0), (55.88, 12.3, 0.0), (55.66, 12.18, 0.0), (55.45, 12.06, 0.0), (55.27, 11.95, 0.0), (55.09, 11.86, 0.0), (54.93, 11.77, 0.0), (54.78, 11.7, 0.0), (54.64, 11.64, 0.0), (54.5, 11.59, 0.0), (54.37, 11.55, 0.0), (54.25, 11.52, 0.0), (54.12, 11.51, 0.0), (54.0, 11.5, 0.0), (53.81, 11.5, 0.0), (53.29, 11.5, 0.0), (52.47, 11.5, 0.0), (51.41, 11.5, 0.0), (50.15, 11.5, 0.0), (48.75, 11.5, 0.0), (47.25, 11.5, 0.0), (45.7, 11.5, 0.0), (44.16, 11.5, 0.0), (42.66, 11.5, 0.0), (41.26, 11.5, 0.0), (40.0, 11.5, 0.0), (38.5, 11.5, 0.0), (38.5, 8.5, 0.0), (40.0, 8.5, 0.0), (54.0, 8.5, 0.0), (54.37, 8.514, 0.0), (54.71, 8.556, 0.0), (55.04, 8.621, 0.0), (55.36, 8.706, 0.0), (55.66, 8.808, 0.0), (55.94, 8.923, 0.0), (56.21, 9.047, 0.0), (56.46, 9.179, 0.0), (56.71, 9.313, 0.0), (56.94, 9.446, 0.0), (57.16, 9.576, 0.0), (57.37, 9.698, 0.0), (57.57, 9.812, 0.0), (57.77, 9.92, 0.0), (57.96, 10.02, 0.0), (58.16, 10.11, 0.0), (58.35, 10.2, 0.0), (58.56, 10.27, 0.0), (58.76, 10.34, 0.0), (58.98, 10.4, 0.0), (59.21, 10.44, 0.0), (59.46, 10.47, 0.0), (59.72, 10.49, 0.0), (60.0, 10.5, 0.0), (60.28, 10.49, 0.0), (60.54, 10.47, 0.0), (60.79, 10.44, 0.0), (61.02, 10.4, 0.0), (61.24, 10.34, 0.0), (61.44, 10.27, 0.0), (61.65, 10.2, 0.0), (61.84, 10.11, 0.0), (62.04, 10.02, 0.0), (62.23, 9.92, 0.0), (62.43, 9.812, 0.0), (62.63, 9.698, 0.0), (62.84, 9.576, 0.0), (63.06, 9.446, 0.0), (63.29, 9.313, 0.0), (63.54, 9.179, 0.0), (63.79, 9.047, 0.0), (64.06, 8.923, 0.0), (64.34, 8.808, 0.0), (64.64, 8.706, 0.0), (64.96, 8.621, 0.0), (65.29, 8.556, 0.0), (65.63, 8.514, 0.0), (66.0, 8.5, 0.0), (66.45, 8.5, 0.0), (67.73, 8.5, 0.0), (69.72, 8.5, 0.0), (72.3, 8.5, 0.0), (75.35, 8.5, 0.0), (78.75, 8.5, 0.0), (82.39, 8.5, 0.0), (86.15, 8.5, 0.0), (89.91, 8.5, 0.0), (93.55, 8.5, 0.0), (96.95, 8.5, 0.0), (100.0, 8.5, 0.0), (101.5, 8.5, 0.0), (101.5, 11.5, 0.0), (100.0, 11.5, 0.0), (66.0, 11.5, 0.0), (65.88, 11.51, 0.0), (65.75, 11.52, 0.0), (65.63, 11.55, 0.0), (65.5, 11.59, 0.0), (65.36, 11.64, 0.0), (65.22, 11.7, 0.0), (65.07, 11.77, 0.0), (64.91, 11.86, 0.0), (64.73, 11.95, 0.0), (64.55, 12.06, 0.0), (64.34, 12.18, 0.0), (64.12, 12.3, 0.0), (63.88, 12.44, 0.0), (63.62, 12.58, 0.0), (63.34, 12.71, 0.0), (63.05, 12.85, 0.0), (62.73, 12.98, 0.0), (62.4, 13.1, 0.0), (62.05, 13.21, 0.0), (61.68, 13.31, 0.0), (61.29, 13.39, 0.0), (60.88, 13.45, 0.0), (60.45, 13.49, 0.0), (60.0, 13.5, 10.0), (59.55, 13.49, 10.0), (59.12, 13.45, 10.0), (58.71, 13.39, 10.0), (58.32, 13.31, 10.0), (57.95, 13.21, 10.0), (57.6, 13.1, 10.0), (57.27, 12.98, 10.0), (56.95, 12.85, 10.0), (56.66, 12.71, 10.0), (56.38, 12.58, 10.0), (56.12, 12.44, 10.0), (55.88, 12.3, 10.0), (55.66, 12.18, 10.0), (55.45, 12.06, 10.0), (55.27, 11.95, 10.0), (55.09, 11.86, 10.0), (54.93, 11.77, 10.0), (54.78, 11.7, 10.0), (54.64, 11.64, 10.0), (54.5, 11.59, 10.0), (54.37, 11.55, 10.0), (54.25, 11.52, 10.0), (54.12, 11.51, 10.0), (54.0, 11.5, 10.0), (53.81, 11.5, 10.0), (53.29, 11.5, 10.0), (52.47, 11.5, 10.0), (51.41, 11.5, 10.0), (50.15, 11.5, 10.0), (48.75, 11.5, 10.0), (47.25, 11.5, 10.0), (45.7, 11.5, 10.0), (44.16, 11.5, 10.0), (42.66, 11.5, 10.0), (41.26, 11.5, 10.0), (40.0, 11.5, 10.0), (38.5, 11.5, 10.0), (38.5, 8.5, 10.0), (40.0, 8.5, 10.0), (54.0, 8.5, 10.0), (54.37, 8.514, 10.0), (54.71, 8.556, 10.0), (55.04, 8.621, 10.0), (55.36, 8.706, 10.0), (55.66, 8.808, 10.0), (55.94, 8.923, 10.0), (56.21, 9.047, 10.0), (56.46, 9.179, 10.0), (56.71, 9.313, 10.0), (56.94, 9.446, 10.0), (57.16, 9.576, 10.0), (57.37, 9.698, 10.0), (57.57, 9.812, 10.0), (57.77, 9.92, 10.0), (57.96, 10.02, 10.0), (58.16, 10.11, 10.0), (58.35, 10.2, 10.0), (58.56, 10.27, 10.0), (58.76, 10.34, 10.0), (58.98, 10.4, 10.0), (59.21, 10.44, 10.0), (59.46, 10.47, 10.0), (59.72, 10.49, 10.0), (60.0, 10.5, 10.0), (60.28, 10.49, 10.0), (60.54, 10.47, 10.0), (60.79, 10.44, 10.0), (61.02, 10.4, 10.0), (61.24, 10.34, 10.0), (61.44, 10.27, 10.0), (61.65, 10.2, 10.0), (61.84, 10.11, 10.0), (62.04, 10.02, 10.0), (62.23, 9.92, 10.0), (62.43, 9.812, 10.0), (62.63, 9.698, 10.0), (62.84, 9.576, 10.0), (63.06, 9.446, 10.0), (63.29, 9.313, 10.0), (63.54, 9.179, 10.0), (63.79, 9.047, 10.0), (64.06, 8.923, 10.0), (64.34, 8.808, 10.0), (64.64, 8.706, 10.0), (64.96, 8.621, 10.0), (65.29, 8.556, 10.0), (65.63, 8.514, 10.0), (66.0, 8.5, 10.0), (66.45, 8.5, 10.0), (67.73, 8.5, 10.0), (69.72, 8.5, 10.0), (72.3, 8.5, 10.0), (75.35, 8.5, 10.0), (78.75, 8.5, 10.0), (82.39, 8.5, 10.0), (86.15, 8.5, 10.0), (89.91, 8.5, 10.0), (93.55, 8.5, 10.0), (96.95, 8.5, 10.0), (100.0, 8.5, 10.0), (101.5, 8.5, 10.0), (101.5, 11.5, 10.0), (100.0, 11.5, 10.0), (66.0, 11.5, 10.0), (65.88, 11.51, 10.0), (65.75, 11.52, 10.0), (65.63, 11.55, 10.0), (65.5, 11.59, 10.0), (65.36, 11.64, 10.0), (65.22, 11.7, 10.0), (65.07, 11.77, 10.0), (64.91, 11.86, 10.0), (64.73, 11.95, 10.0), (64.55, 12.06, 10.0), (64.34, 12.18, 10.0), (64.12, 12.3, 10.0), (63.88, 12.44, 10.0), (63.62, 12.58, 10.0), (63.34, 12.71, 10.0), (63.05, 12.85, 10.0), (62.73, 12.98, 10.0), (62.4, 13.1, 10.0), (62.05, 13.21, 10.0), (61.68, 13.31, 10.0), (61.29, 13.39, 10.0), (60.88, 13.45, 10.0), (60.45, 13.49, 10.0)], [], [(1, 0, 127), (1, 127, 126), (2, 1, 126), (2, 126, 125), (3, 2, 125), (3, 125, 124), (4, 3, 124), (4, 124, 123), (5, 4, 123), (5, 123, 122), (6, 5, 122), (6, 122, 121), (7, 6, 121), (7, 121, 120), (8, 7, 120), (8, 120, 119), (9, 8, 119), (9, 119, 118), (10, 9, 118), (10, 118, 117), (11, 10, 117), (11, 117, 116), (12, 11, 116), (13, 12, 116), (13, 116, 115), (14, 13, 115), (14, 115, 114), (15, 14, 114), (15, 114, 113), (16, 15, 113), (16, 113, 112), (17, 16, 112), (17, 112, 111), (18, 17, 111), (18, 111, 110), (19, 18, 110), (19, 110, 109), (20, 19, 109), (20, 109, 108), (21, 20, 108), (21, 108, 107), (22, 21, 107), (22, 107, 106), (23, 22, 106), (23, 106, 105), (24, 23, 105), (24, 105, 104), (38, 37, 36), (38, 36, 35), (38, 35, 34), (38, 34, 33), (38, 33, 32), (38, 32, 31), (38, 31, 30), (38, 30, 29), (38, 29, 28), (38, 28, 27), (38, 27, 26), (38, 26, 25), (38, 25, 24), (38, 24, 104), (38, 104, 62), (62, 104, 63), (63, 104, 64), (64, 104, 103), (64, 103, 102), (64, 102, 65), (65, 102, 101), (66, 65, 101), (38, 62, 61), (67, 66, 101), (38, 61, 60), (68, 67, 101), (38, 60, 59), (69, 68, 101), (38, 59, 58), (70, 69, 101), (38, 58, 57), (71, 70, 101), (38, 57, 56), (72, 71, 101), (38, 56, 55), (73, 72, 101), (38, 55, 54), (74, 73, 101), (38, 54, 53), (75, 74, 101), (38, 53, 52), (76, 75, 101), (38, 52, 51), (77, 76, 101), (38, 51, 50), (78, 77, 101), (38, 50, 49), (79, 78, 101), (38, 49, 48), (80, 79, 101), (38, 48, 47), (81, 80, 101), (38, 47, 46), (82, 81, 101), (38, 46, 45), (83, 82, 101), (38, 45, 44), (84, 83, 101), (38, 44, 43), (85, 84, 101), (38, 43, 42), (86, 85, 101), (38, 42, 41), (87, 86, 101), (38, 41, 40), (88, 87, 101), (39, 38, 40), (89, 88, 101), (90, 89, 101), (91, 90, 101), (92, 91, 101), (93, 92, 101), (94, 93, 101), (95, 94, 101), (96, 95, 101), (97, 96, 101), (98, 97, 101), (99, 98, 101), (100, 99, 101), (129, 255, 128), (129, 254, 255), (130, 254, 129), (130, 253, 254), (131, 253, 130), (131, 252, 253), (132, 252, 131), (132, 251, 252), (133, 251, 132), (133, 250, 251), (134, 250, 133), (134, 249, 250), (135, 249, 134), (135, 248, 249), (136, 248, 135), (136, 247, 248), (137, 247, 136), (137, 246, 247), (138, 246, 137), (138, 245, 246), (139, 245, 138), (139, 244, 245), (140, 244, 139), (141, 244, 140), (141, 243, 244), (142, 243, 141), (142, 242, 243), (143, 242, 142), (143, 241, 242), (144, 241, 143), (144, 240, 241), (145, 240, 144), (145, 239, 240), (146, 239, 145), (146, 238, 239), (147, 238, 146), (147, 237, 238), (148, 237, 147), (148, 236, 237), (149, 236, 148), (149, 235, 236), (150, 235, 149), (150, 234, 235), (151, 234, 150), (151, 233, 234), (152, 233, 151), (152, 232, 233), (166, 164, 165), (166, 163, 164), (166, 162, 163), (166, 161, 162), (166, 160, 161), (166, 159, 160), (166, 158, 159), (166, 157, 158), (166, 156, 157), (166, 155, 156), (166, 154, 155), (166, 153, 154), (166, 152, 153), (166, 232, 152), (166, 190, 232), (190, 191, 232), (191, 192, 232), (192, 231, 232), (192, 230, 231), (192, 193, 230), (193, 229, 230), (194, 229, 193), (166, 189, 190), (195, 229, 194), (166, 188, 189), (196, 229, 195), (166, 187, 188), (197, 229, 196), (166, 186, 187), (198, 229, 197), (166, 185, 186), (199, 229, 198), (166, 184, 185), (200, 229, 199), (166, 183, 184), (201, 229, 200), (166, 182, 183), (202, 229, 201), (166, 181, 182), (203, 229, 202), (166, 180, 181), (204, 229, 203), (166, 179, 180), (205, 229, 204), (166, 178, 179), (206, 229, 205), (166, 177, 178), (207, 229, 206), (166, 176, 177), (208, 229, 207), (166, 175, 176), (209, 229, 208), (166, 174, 175), (210, 229, 209), (166, 173, 174), (211, 229, 210), (166, 172, 173), (212, 229, 211), (166, 171, 172), (213, 229, 212), (166, 170, 171), (214, 229, 213), (166, 169, 170), (215, 229, 214), (166, 168, 169), (216, 229, 215), (167, 168, 166), (217, 229, 216), (218, 229, 217), (219, 229, 218), (220, 229, 219), (221, 229, 220), (222, 229, 221), (223, 229, 222), (224, 229, 223), (225, 229, 224), (226, 229, 225), (227, 229, 226), (228, 229, 227), (98, 99, 227, 226), (93, 94, 222, 221), (7, 8, 136, 135), (113, 114, 242, 241), (110, 111, 239, 238), (24, 25, 153, 152), (25, 26, 154, 153), (97, 98, 226, 225), (107, 108, 236, 235), (47, 48, 176, 175), (109, 110, 238, 237), (114, 115, 243, 242), (53, 54, 182, 181), (67, 68, 196, 195), (120, 121, 249, 248), (6, 7, 135, 134), (49, 50, 178, 177), (72, 73, 201, 200), (119, 120, 248, 247), (17, 18, 146, 145), (61, 62, 190, 189), (70, 71, 199, 198), (102, 103, 231, 230), (41, 42, 170, 169), (57, 58, 186, 185), (32, 33, 161, 160), (79, 80, 208, 207), (19, 20, 148, 147), (73, 74, 202, 201), (68, 69, 197, 196), (8, 9, 137, 136), (56, 57, 185, 184), (11, 12, 140, 139), (123, 124, 252, 251), (94, 95, 223, 222), (29, 30, 158, 157), (34, 35, 163, 162), (12, 13, 141, 140), (37, 38, 166, 165), (46, 47, 175, 174), (71, 72, 200, 199), (75, 76, 204, 203), (121, 122, 250, 249), (101, 102, 230, 229), (112, 113, 241, 240), (27, 28, 156, 155), (5, 6, 134, 133), (117, 118, 246, 245), (81, 82, 210, 209), (91, 92, 220, 219), (66, 67, 195, 194), (89, 90, 218, 217), (78, 79, 207, 206), (20, 21, 149, 148), (44, 45, 173, 172), (118, 119, 247, 246), (65, 66, 194, 193), (15, 16, 144, 143), (104, 105, 233, 232), (2, 3, 131, 130), (64, 65, 193, 192), (88, 89, 217, 216), (45, 46, 174, 173), (92, 93, 221, 220), (105, 106, 234, 233), (116, 117, 245, 244), (87, 88, 216, 215), (99, 100, 228, 227), (106, 107, 235, 234), (84, 85, 213, 212), (124, 125, 253, 252), (128, 255, 127, 0), (54, 55, 183, 182), (86, 87, 215, 214), (3, 4, 132, 131), (43, 44, 172, 171), (16, 17, 145, 144), (31, 32, 160, 159), (74, 75, 203, 202), (52, 53, 181, 180), (0, 1, 129, 128), (51, 52, 180, 179), (125, 126, 254, 253), (33, 34, 162, 161), (122, 123, 251, 250), (95, 96, 224, 223), (60, 61, 189, 188), (30, 31, 159, 158), (59, 60, 188, 187), (103, 104, 232, 231), (10, 11, 139, 138), (23, 24, 152, 151), (1, 2, 130, 129), (115, 116, 244, 243), (4, 5, 133, 132), (9, 10, 138, 137), (55, 56, 184, 183), (22, 23, 151, 150), (62, 63, 191, 190), (26, 27, 155, 154), (38, 39, 167, 166), (90, 91, 219, 218), (18, 19, 147, 146), (39, 40, 168, 167), (21, 22, 150, 149), (96, 97, 225, 224), (80, 81, 209, 208), (111, 112, 240, 239), (76, 77, 205, 204), (100, 101, 229, 228), (50, 51, 179, 178), (40, 41, 169, 168), (63, 64, 192, 191), (83, 84, 212, 211), (28, 29, 157, 156), (42, 43, 171, 170), (126, 127, 255, 254), (69, 70, 198, 197), (48, 49, 177, 176), (108, 109, 237, 236), (13, 14, 142, 141), (36, 37, 165, 164), (85, 86, 214, 213), (14, 15, 143, 142), (58, 59, 187, 186), (82, 83, 211, 210), (35, 36, 164, 163), (77, 78, 206, 205)])
me_mesh_004.materials.append(mat_svgmat_009)
me_mesh_004.use_remesh_preserve_volume = False
me_mesh_004.use_remesh_preserve_attributes = False
me_mesh_004.use_mirror_vertex_groups = False
me_mesh_004.update()
me_mesh_005 = bpy.data.meshes.new('Mesh.005')
me_mesh_005.from_pydata([(38.5, 1.5, 0.0), (38.5, -1.5, 0.0), (40.0, -1.5, 0.0), (54.0, -1.5, 0.0), (54.12, -1.506, 0.0), (54.25, -1.523, 0.0), (54.37, -1.551, 0.0), (54.5, -1.59, 0.0), (54.64, -1.641, 0.0), (54.78, -1.702, 0.0), (54.93, -1.775, 0.0), (55.09, -1.859, 0.0), (55.27, -1.953, 0.0), (55.45, -2.059, 0.0), (55.66, -2.175, 0.0), (55.88, -2.302, 0.0), (56.12, -2.437, 0.0), (56.38, -2.575, 0.0), (56.66, -2.713, 0.0), (56.95, -2.849, 0.0), (57.27, -2.979, 0.0), (57.6, -3.1, 0.0), (57.95, -3.211, 0.0), (58.32, -3.308, 0.0), (58.71, -3.388, 0.0), (59.12, -3.448, 0.0), (59.55, -3.487, 0.0), (60.0, -3.5, 0.0), (60.45, -3.487, 0.0), (60.88, -3.448, 0.0), (61.29, -3.388, 0.0), (61.68, -3.308, 0.0), (62.05, -3.211, 0.0), (62.4, -3.1, 0.0), (62.73, -2.979, 0.0), (63.05, -2.849, 0.0), (63.34, -2.713, 0.0), (63.62, -2.575, 0.0), (63.88, -2.437, 0.0), (64.12, -2.302, 0.0), (64.34, -2.175, 0.0), (64.55, -2.059, 0.0), (64.73, -1.953, 0.0), (64.91, -1.859, 0.0), (65.07, -1.775, 0.0), (65.22, -1.702, 0.0), (65.36, -1.641, 0.0), (65.5, -1.59, 0.0), (65.63, -1.551, 0.0), (65.75, -1.523, 0.0), (65.88, -1.506, 0.0), (66.0, -1.5, 0.0), (66.19, -1.5, 0.0), (66.71, -1.5, 0.0), (67.53, -1.5, 0.0), (68.59, -1.5, 0.0), (69.85, -1.5, 0.0), (71.25, -1.5, 0.0), (72.75, -1.5, 0.0), (74.3, -1.5, 0.0), (75.84, -1.5, 0.0), (77.34, -1.5, 0.0), (78.74, -1.5, 0.0), (80.0, -1.5, 0.0), (81.5, -1.5, 0.0), (81.5, 1.5, 0.0), (80.0, 1.5, 0.0), (66.0, 1.5, 0.0), (65.63, 1.485, 0.0), (65.29, 1.444, 0.0), (64.96, 1.379, 0.0), (64.64, 1.294, 0.0), (64.34, 1.192, 0.0), (64.06, 1.077, 0.0), (63.79, 0.9524, 0.0), (63.54, 0.8214, 0.0), (63.29, 0.6874, 0.0), (63.06, 0.554, 0.0), (62.84, 0.4244, 0.0), (62.63, 0.3023, 0.0), (62.43, 0.1878, 0.0), (62.23, 0.0798, 0.0), (62.04, -0.02119, 0.0), (61.84, -0.1144, 0.0), (61.65, -0.1993, 0.0), (61.44, -0.275, 0.0), (61.24, -0.341, 0.0), (61.02, -0.3965, 0.0), (60.79, -0.4408, 0.0), (60.54, -0.4733, 0.0), (60.28, -0.4934, 0.0), (60.0, -0.5002, 0.0), (59.72, -0.4934, 0.0), (59.46, -0.4733, 0.0), (59.21, -0.4408, 0.0), (58.98, -0.3965, 0.0), (58.76, -0.341, 0.0), (58.56, -0.275, 0.0), (58.35, -0.1993, 0.0), (58.16, -0.1144, 0.0), (57.96, -0.02119, 0.0), (57.77, 0.0798, 0.0), (57.57, 0.1878, 0.0), (57.37, 0.3023, 0.0), (57.16, 0.4244, 0.0), (56.94, 0.554, 0.0), (56.71, 0.6874, 0.0), (56.46, 0.8214, 0.0), (56.21, 0.9524, 0.0), (55.94, 1.077, 0.0), (55.66, 1.192, 0.0), (55.36, 1.294, 0.0), (55.04, 1.379, 0.0), (54.71, 1.444, 0.0), (54.37, 1.485, 0.0), (54.0, 1.5, 0.0), (53.81, 1.5, 0.0), (53.29, 1.5, 0.0), (52.47, 1.5, 0.0), (51.41, 1.5, 0.0), (50.15, 1.5, 0.0), (48.75, 1.5, 0.0), (47.25, 1.5, 0.0), (45.7, 1.5, 0.0), (44.16, 1.5, 0.0), (42.66, 1.5, 0.0), (41.26, 1.5, 0.0), (40.0, 1.5, 0.0), (38.5, 1.5, 10.0), (38.5, -1.5, 10.0), (40.0, -1.5, 10.0), (54.0, -1.5, 10.0), (54.12, -1.506, 10.0), (54.25, -1.523, 10.0), (54.37, -1.551, 10.0), (54.5, -1.59, 10.0), (54.64, -1.641, 10.0), (54.78, -1.702, 10.0), (54.93, -1.775, 10.0), (55.09, -1.859, 10.0), (55.27, -1.953, 10.0), (55.45, -2.059, 10.0), (55.66, -2.175, 10.0), (55.88, -2.302, 10.0), (56.12, -2.437, 10.0), (56.38, -2.575, 10.0), (56.66, -2.713, 10.0), (56.95, -2.849, 10.0), (57.27, -2.979, 10.0), (57.6, -3.1, 10.0), (57.95, -3.211, 10.0), (58.32, -3.308, 10.0), (58.71, -3.388, 10.0), (59.12, -3.448, 10.0), (59.55, -3.487, 10.0), (60.0, -3.5, 10.0), (60.45, -3.487, 10.0), (60.88, -3.448, 10.0), (61.29, -3.388, 10.0), (61.68, -3.308, 10.0), (62.05, -3.211, 10.0), (62.4, -3.1, 10.0), (62.73, -2.979, 10.0), (63.05, -2.849, 10.0), (63.34, -2.713, 10.0), (63.62, -2.575, 10.0), (63.88, -2.437, 10.0), (64.12, -2.302, 10.0), (64.34, -2.175, 10.0), (64.55, -2.059, 10.0), (64.73, -1.953, 10.0), (64.91, -1.859, 10.0), (65.07, -1.775, 10.0), (65.22, -1.702, 10.0), (65.36, -1.641, 10.0), (65.5, -1.59, 10.0), (65.63, -1.551, 10.0), (65.75, -1.523, 10.0), (65.88, -1.506, 10.0), (66.0, -1.5, 10.0), (66.19, -1.5, 10.0), (66.71, -1.5, 10.0), (67.53, -1.5, 10.0), (68.59, -1.5, 10.0), (69.85, -1.5, 10.0), (71.25, -1.5, 10.0), (72.75, -1.5, 10.0), (74.3, -1.5, 10.0), (75.84, -1.5, 10.0), (77.34, -1.5, 10.0), (78.74, -1.5, 10.0), (80.0, -1.5, 10.0), (81.5, -1.5, 10.0), (81.5, 1.5, 10.0), (80.0, 1.5, 10.0), (66.0, 1.5, 10.0), (65.63, 1.485, 10.0), (65.29, 1.444, 10.0), (64.96, 1.379, 10.0), (64.64, 1.294, 10.0), (64.34, 1.192, 10.0), (64.06, 1.077, 10.0), (63.79, 0.9524, 10.0), (63.54, 0.8214, 10.0), (63.29, 0.6874, 10.0), (63.06, 0.554, 10.0), (62.84, 0.4244, 10.0), (62.63, 0.3023, 10.0), (62.43, 0.1878, 10.0), (62.23, 0.0798, 10.0), (62.04, -0.02119, 10.0), (61.84, -0.1144, 10.0), (61.65, -0.1993, 10.0), (61.44, -0.275, 10.0), (61.24, -0.341, 10.0), (61.02, -0.3965, 10.0), (60.79, -0.4408, 10.0), (60.54, -0.4733, 10.0), (60.28, -0.4934, 10.0), (60.0, -0.5002, 10.0), (59.72, -0.4934, 10.0), (59.46, -0.4733, 10.0), (59.21, -0.4408, 10.0), (58.98, -0.3965, 10.0), (58.76, -0.341, 10.0), (58.56, -0.275, 10.0), (58.35, -0.1993, 10.0), (58.16, -0.1144, 10.0), (57.96, -0.02119, 10.0), (57.77, 0.0798, 10.0), (57.57, 0.1878, 10.0), (57.37, 0.3023, 10.0), (57.16, 0.4244, 10.0), (56.94, 0.554, 10.0), (56.71, 0.6874, 10.0), (56.46, 0.8214, 10.0), (56.21, 0.9524, 10.0), (55.94, 1.077, 10.0), (55.66, 1.192, 10.0), (55.36, 1.294, 10.0), (55.04, 1.379, 10.0), (54.71, 1.444, 10.0), (54.37, 1.485, 10.0), (54.0, 1.5, 10.0), (53.81, 1.5, 10.0), (53.29, 1.5, 10.0), (52.47, 1.5, 10.0), (51.41, 1.5, 10.0), (50.15, 1.5, 10.0), (48.75, 1.5, 10.0), (47.25, 1.5, 10.0), (45.7, 1.5, 10.0), (44.16, 1.5, 10.0), (42.66, 1.5, 10.0), (41.26, 1.5, 10.0), (40.0, 1.5, 10.0)], [], [(1, 0, 127), (1, 127, 126), (1, 126, 125), (1, 125, 124), (1, 124, 123), (1, 123, 122), (1, 122, 121), (1, 121, 120), (1, 120, 119), (1, 119, 118), (1, 118, 117), (1, 117, 116), (1, 116, 115), (1, 115, 114), (68, 67, 66), (68, 66, 65), (68, 65, 64), (69, 68, 64), (1, 114, 113), (70, 69, 64), (1, 113, 112), (71, 70, 64), (1, 112, 111), (72, 71, 64), (1, 111, 110), (73, 72, 64), (1, 110, 109), (74, 73, 64), (1, 109, 108), (75, 74, 64), (1, 108, 107), (76, 75, 64), (1, 107, 106), (77, 76, 64), (1, 106, 105), (78, 77, 64), (1, 105, 104), (79, 78, 64), (1, 104, 103), (1, 103, 102), (80, 79, 64), (1, 102, 101), (81, 80, 64), (1, 101, 100), (82, 81, 64), (1, 100, 99), (83, 82, 64), (1, 99, 98), (84, 83, 64), (1, 98, 97), (85, 84, 64), (1, 97, 96), (86, 85, 64), (1, 96, 95), (87, 86, 64), (1, 95, 94), (88, 87, 64), (1, 94, 93), (89, 88, 64), (1, 93, 92), (90, 89, 64), (1, 92, 91), (91, 90, 64), (1, 91, 64), (2, 1, 64), (3, 2, 64), (4, 3, 51), (51, 3, 64), (4, 51, 50), (52, 51, 64), (53, 52, 64), (54, 53, 64), (55, 54, 64), (56, 55, 64), (57, 56, 64), (58, 57, 64), (59, 58, 64), (60, 59, 64), (61, 60, 64), (62, 61, 64), (63, 62, 64), (5, 4, 50), (5, 50, 49), (6, 5, 49), (6, 49, 48), (7, 6, 48), (7, 48, 47), (8, 7, 47), (8, 47, 46), (9, 8, 46), (9, 46, 45), (10, 9, 45), (10, 45, 44), (11, 10, 44), (11, 44, 43), (12, 11, 43), (12, 43, 42), (13, 12, 42), (13, 42, 41), (14, 13, 41), (14, 41, 40), (15, 14, 40), (15, 40, 39), (16, 15, 39), (16, 39, 38), (16, 38, 37), (17, 16, 37), (17, 37, 36), (18, 17, 36), (18, 36, 35), (19, 18, 35), (19, 35, 34), (20, 19, 34), (20, 34, 33), (21, 20, 33), (21, 33, 32), (22, 21, 32), (22, 32, 31), (23, 22, 31), (23, 31, 30), (24, 23, 30), (24, 30, 29), (25, 24, 29), (25, 29, 28), (26, 25, 28), (26, 28, 27), (129, 255, 128), (129, 254, 255), (129, 253, 254), (129, 252, 253), (129, 251, 252), (129, 250, 251), (129, 249, 250), (129, 248, 249), (129, 247, 248), (129, 246, 247), (129, 245, 246), (129, 244, 245), (129, 243, 244), (129, 242, 243), (196, 194, 195), (196, 193, 194), (196, 192, 193), (197, 192, 196), (129, 241, 242), (198, 192, 197), (129, 240, 241), (199, 192, 198), (129, 239, 240), (200, 192, 199), (129, 238, 239), (201, 192, 200), (129, 237, 238), (202, 192, 201), (129, 236, 237), (203, 192, 202), (129, 235, 236), (204, 192, 203), (129, 234, 235), (205, 192, 204), (129, 233, 234), (206, 192, 205), (129, 232, 233), (207, 192, 206), (129, 231, 232), (129, 230, 231), (208, 192, 207), (129, 229, 230), (209, 192, 208), (129, 228, 229), (210, 192, 209), (129, 227, 228), (211, 192, 210), (129, 226, 227), (212, 192, 211), (129, 225, 226), (213, 192, 212), (129, 224, 225), (214, 192, 213), (129, 223, 224), (215, 192, 214), (129, 222, 223), (216, 192, 215), (129, 221, 222), (217, 192, 216), (129, 220, 221), (218, 192, 217), (129, 219, 220), (219, 192, 218), (129, 192, 219), (130, 192, 129), (131, 192, 130), (132, 179, 131), (179, 192, 131), (132, 178, 179), (180, 192, 179), (181, 192, 180), (182, 192, 181), (183, 192, 182), (184, 192, 183), (185, 192, 184), (186, 192, 185), (187, 192, 186), (188, 192, 187), (189, 192, 188), (190, 192, 189), (191, 192, 190), (133, 178, 132), (133, 177, 178), (134, 177, 133), (134, 176, 177), (135, 176, 134), (135, 175, 176), (136, 175, 135), (136, 174, 175), (137, 174, 136), (137, 173, 174), (138, 173, 137), (138, 172, 173), (139, 172, 138), (139, 171, 172), (140, 171, 139), (140, 170, 171), (141, 170, 140), (141, 169, 170), (142, 169, 141), (142, 168, 169), (143, 168, 142), (143, 167, 168), (144, 167, 143), (144, 166, 167), (144, 165, 166), (145, 165, 144), (145, 164, 165), (146, 164, 145), (146, 163, 164), (147, 163, 146), (147, 162, 163), (148, 162, 147), (148, 161, 162), (149, 161, 148), (149, 160, 161), (150, 160, 149), (150, 159, 160), (151, 159, 150), (151, 158, 159), (152, 158, 151), (152, 157, 158), (153, 157, 152), (153, 156, 157), (154, 156, 153), (154, 155, 156), (77, 78, 206, 205), (100, 101, 229, 228), (24, 25, 153, 152), (124, 125, 253, 252), (99, 100, 228, 227), (107, 108, 236, 235), (86, 87, 215, 214), (29, 30, 158, 157), (123, 124, 252, 251), (62, 63, 191, 190), (94, 95, 223, 222), (46, 47, 175, 174), (118, 119, 247, 246), (33, 34, 162, 161), (119, 120, 248, 247), (17, 18, 146, 145), (102, 103, 231, 230), (64, 65, 193, 192), (85, 86, 214, 213), (92, 93, 221, 220), (117, 118, 246, 245), (41, 42, 170, 169), (128, 255, 127, 0), (83, 84, 212, 211), (1, 2, 130, 129), (91, 92, 220, 219), (22, 23, 151, 150), (89, 90, 218, 217), (9, 10, 138, 137), (90, 91, 219, 218), (67, 68, 196, 195), (48, 49, 177, 176), (120, 121, 249, 248), (37, 38, 166, 165), (125, 126, 254, 253), (71, 72, 200, 199), (2, 3, 131, 130), (121, 122, 250, 249), (70, 71, 199, 198), (58, 59, 187, 186), (122, 123, 251, 250), (110, 111, 239, 238), (76, 77, 205, 204), (50, 51, 179, 178), (23, 24, 152, 151), (116, 117, 245, 244), (4, 5, 133, 132), (98, 99, 227, 226), (25, 26, 154, 153), (115, 116, 244, 243), (31, 32, 160, 159), (108, 109, 237, 236), (73, 74, 202, 201), (34, 35, 163, 162), (53, 54, 182, 181), (38, 39, 167, 166), (39, 40, 168, 167), (21, 22, 150, 149), (12, 13, 141, 140), (6, 7, 135, 134), (18, 19, 147, 146), (104, 105, 233, 232), (13, 14, 142, 141), (88, 89, 217, 216), (101, 102, 230, 229), (111, 112, 240, 239), (60, 61, 189, 188), (84, 85, 213, 212), (81, 82, 210, 209), (10, 11, 139, 138), (5, 6, 134, 133), (28, 29, 157, 156), (42, 43, 171, 170), (68, 69, 197, 196), (8, 9, 137, 136), (55, 56, 184, 183), (20, 21, 149, 148), (72, 73, 201, 200), (65, 66, 194, 193), (51, 52, 180, 179), (14, 15, 143, 142), (35, 36, 164, 163), (49, 50, 178, 177), (59, 60, 188, 187), (112, 113, 241, 240), (27, 28, 156, 155), (19, 20, 148, 147), (95, 96, 224, 223), (93, 94, 222, 221), (79, 80, 208, 207), (113, 114, 242, 241), (87, 88, 216, 215), (78, 79, 207, 206), (109, 110, 238, 237), (97, 98, 226, 225), (69, 70, 198, 197), (0, 1, 129, 128), (52, 53, 181, 180), (44, 45, 173, 172), (36, 37, 165, 164), (80, 81, 209, 208), (40, 41, 169, 168), (103, 104, 232, 231), (57, 58, 186, 185), (32, 33, 161, 160), (106, 107, 235, 234), (3, 4, 132, 131), (54, 55, 183, 182), (126, 127, 255, 254), (56, 57, 185, 184), (114, 115, 243, 242), (43, 44, 172, 171), (16, 17, 145, 144), (26, 27, 155, 154), (47, 48, 176, 175), (11, 12, 140, 139), (74, 75, 203, 202), (15, 16, 144, 143), (96, 97, 225, 224), (75, 76, 204, 203), (63, 64, 192, 191), (45, 46, 174, 173), (61, 62, 190, 189), (30, 31, 159, 158), (7, 8, 136, 135), (105, 106, 234, 233), (82, 83, 211, 210), (66, 67, 195, 194)])
me_mesh_005.materials.append(mat_svgmat_008)
me_mesh_005.use_remesh_preserve_volume = False
me_mesh_005.use_remesh_preserve_attributes = False
me_mesh_005.use_mirror_vertex_groups = False
me_mesh_005.update()
me_mesh_003 = bpy.data.meshes.new('Mesh.003')
me_mesh_003.from_pydata([(-1.5, 21.5, 0.0), (-1.5, 20.0, 0.0), (-1.5, 3.0, 0.0), (-1.488, 2.684, 0.0), (-1.452, 2.376, 0.0), (-1.393, 2.076, 0.0), (-1.314, 1.786, 0.0), (-1.214, 1.505, 0.0), (-1.097, 1.234, 0.0), (-0.9628, 0.9731, 0.0), (-0.813, 0.7229, 0.0), (-0.6492, 0.4839, 0.0), (-0.4726, 0.2563, 0.0), (-0.2847, 0.04072, 0.0), (-0.08681, -0.1625, 0.0), (0.1207, -0.3543, 0.0), (0.3384, -0.5351, 0.0), (0.5658, -0.7038, 0.0), (0.8026, -0.8593, 0.0), (1.049, -1.001, 0.0), (1.303, -1.127, 0.0), (1.567, -1.236, 0.0), (1.838, -1.328, 0.0), (2.118, -1.402, 0.0), (2.405, -1.456, 0.0), (2.699, -1.489, 0.0), (3.0, -1.5, 0.0), (3.226, -1.5, 0.0), (3.866, -1.5, 0.0), (4.859, -1.5, 0.0), (6.148, -1.5, 0.0), (7.673, -1.5, 0.0), (9.375, -1.5, 0.0), (11.2, -1.5, 0.0), (13.07, -1.5, 0.0), (14.95, -1.5, 0.0), (16.77, -1.5, 0.0), (18.48, -1.5, 0.0), (20.0, -1.5, 0.0), (21.5, -1.5, 0.0), (21.5, 1.5, 0.0), (20.0, 1.5, 0.0), (3.0, 1.5, 0.0), (2.94, 1.503, 0.0), (2.871, 1.514, 0.0), (2.796, 1.531, 0.0), (2.716, 1.555, 0.0), (2.631, 1.586, 0.0), (2.542, 1.624, 0.0), (2.452, 1.668, 0.0), (2.36, 1.719, 0.0), (2.268, 1.776, 0.0), (2.178, 1.84, 0.0), (2.09, 1.911, 0.0), (2.005, 1.988, 0.0), (1.926, 2.07, 0.0), (1.853, 2.154, 0.0), (1.787, 2.241, 0.0), (1.728, 2.329, 0.0), (1.675, 2.418, 0.0), (1.629, 2.507, 0.0), (1.59, 2.595, 0.0), (1.558, 2.682, 0.0), (1.533, 2.766, 0.0), (1.515, 2.848, 0.0), (1.504, 2.926, 0.0), (1.5, 3.0, 0.0), (1.5, 3.226, 0.0), (1.5, 3.866, 0.0), (1.5, 4.859, 0.0), (1.5, 6.148, 0.0), (1.5, 7.673, 0.0), (1.5, 9.375, 0.0), (1.5, 11.2, 0.0), (1.5, 13.07, 0.0), (1.5, 14.95, 0.0), (1.5, 16.77, 0.0), (1.5, 18.48, 0.0), (1.5, 20.0, 0.0), (1.5, 21.5, 0.0), (-1.5, 21.5, 10.0), (-1.5, 20.0, 10.0), (-1.5, 3.0, 10.0), (-1.488, 2.684, 10.0), (-1.452, 2.376, 10.0), (-1.393, 2.076, 10.0), (-1.314, 1.786, 10.0), (-1.214, 1.505, 10.0), (-1.097, 1.234, 10.0), (-0.9628, 0.9731, 10.0), (-0.813, 0.7229, 10.0), (-0.6492, 0.4839, 10.0), (-0.4726, 0.2563, 10.0), (-0.2847, 0.04072, 10.0), (-0.08681, -0.1625, 10.0), (0.1207, -0.3543, 10.0), (0.3384, -0.5351, 10.0), (0.5658, -0.7038, 10.0), (0.8026, -0.8593, 10.0), (1.049, -1.001, 10.0), (1.303, -1.127, 10.0), (1.567, -1.236, 10.0), (1.838, -1.328, 10.0), (2.118, -1.402, 10.0), (2.405, -1.456, 10.0), (2.699, -1.489, 10.0), (3.0, -1.5, 10.0), (3.226, -1.5, 10.0), (3.866, -1.5, 10.0), (4.859, -1.5, 10.0), (6.148, -1.5, 10.0), (7.673, -1.5, 10.0), (9.375, -1.5, 10.0), (11.2, -1.5, 10.0), (13.07, -1.5, 10.0), (14.95, -1.5, 10.0), (16.77, -1.5, 10.0), (18.48, -1.5, 10.0), (20.0, -1.5, 10.0), (21.5, -1.5, 10.0), (21.5, 1.5, 10.0), (20.0, 1.5, 10.0), (3.0, 1.5, 10.0), (2.94, 1.503, 10.0), (2.871, 1.514, 10.0), (2.796, 1.531, 10.0), (2.716, 1.555, 10.0), (2.631, 1.586, 10.0), (2.542, 1.624, 10.0), (2.452, 1.668, 10.0), (2.36, 1.719, 10.0), (2.268, 1.776, 10.0), (2.178, 1.84, 10.0), (2.09, 1.911, 10.0), (2.005, 1.988, 10.0), (1.926, 2.07, 10.0), (1.853, 2.154, 10.0), (1.787, 2.241, 10.0), (1.728, 2.329, 10.0), (1.675, 2.418, 10.0), (1.629, 2.507, 10.0), (1.59, 2.595, 10.0), (1.558, 2.682, 10.0), (1.533, 2.766, 10.0), (1.515, 2.848, 10.0), (1.504, 2.926, 10.0), (1.5, 3.0, 10.0), (1.5, 3.226, 10.0), (1.5, 3.866, 10.0), (1.5, 4.859, 10.0), (1.5, 6.148, 10.0), (1.5, 7.673, 10.0), (1.5, 9.375, 10.0), (1.5, 11.2, 10.0), (1.5, 13.07, 10.0), (1.5, 14.95, 10.0), (1.5, 16.77, 10.0), (1.5, 18.48, 10.0), (1.5, 20.0, 10.0), (1.5, 21.5, 10.0)], [], [(1, 0, 79), (1, 79, 78), (2, 1, 78), (2, 78, 77), (2, 77, 76), (2, 76, 75), (2, 75, 74), (2, 74, 73), (2, 73, 72), (2, 72, 71), (2, 71, 70), (2, 70, 69), (2, 69, 68), (2, 68, 67), (2, 67, 66), (3, 2, 66), (3, 66, 65), (3, 65, 64), (3, 64, 63), (3, 63, 62), (4, 3, 62), (4, 62, 61), (4, 61, 60), (4, 60, 59), (4, 59, 58), (5, 4, 58), (5, 58, 57), (5, 57, 56), (5, 56, 55), (6, 5, 55), (6, 55, 54), (6, 54, 53), (6, 53, 52), (6, 52, 51), (7, 6, 51), (7, 51, 50), (7, 50, 49), (7, 49, 48), (7, 48, 47), (7, 47, 46), (7, 46, 45), (7, 45, 44), (7, 44, 43), (8, 7, 43), (8, 43, 42), (8, 42, 41), (8, 41, 40), (8, 40, 39), (9, 8, 39), (10, 9, 39), (11, 10, 39), (12, 11, 39), (13, 12, 39), (14, 13, 39), (15, 14, 39), (16, 15, 39), (17, 16, 39), (18, 17, 39), (19, 18, 39), (20, 19, 39), (21, 20, 39), (22, 21, 39), (23, 22, 39), (24, 23, 39), (25, 24, 39), (26, 25, 39), (27, 26, 39), (28, 27, 39), (29, 28, 39), (30, 29, 39), (31, 30, 39), (32, 31, 39), (33, 32, 39), (34, 33, 39), (35, 34, 39), (36, 35, 39), (37, 36, 39), (38, 37, 39), (81, 159, 80), (81, 158, 159), (82, 158, 81), (82, 157, 158), (82, 156, 157), (82, 155, 156), (82, 154, 155), (82, 153, 154), (82, 152, 153), (82, 151, 152), (82, 150, 151), (82, 149, 150), (82, 148, 149), (82, 147, 148), (82, 146, 147), (83, 146, 82), (83, 145, 146), (83, 144, 145), (83, 143, 144), (83, 142, 143), (84, 142, 83), (84, 141, 142), (84, 140, 141), (84, 139, 140), (84, 138, 139), (85, 138, 84), (85, 137, 138), (85, 136, 137), (85, 135, 136), (86, 135, 85), (86, 134, 135), (86, 133, 134), (86, 132, 133), (86, 131, 132), (87, 131, 86), (87, 130, 131), (87, 129, 130), (87, 128, 129), (87, 127, 128), (87, 126, 127), (87, 125, 126), (87, 124, 125), (87, 123, 124), (88, 123, 87), (88, 122, 123), (88, 121, 122), (88, 120, 121), (88, 119, 120), (89, 119, 88), (90, 119, 89), (91, 119, 90), (92, 119, 91), (93, 119, 92), (94, 119, 93), (95, 119, 94), (96, 119, 95), (97, 119, 96), (98, 119, 97), (99, 119, 98), (100, 119, 99), (101, 119, 100), (102, 119, 101), (103, 119, 102), (104, 119, 103), (105, 119, 104), (106, 119, 105), (107, 119, 106), (108, 119, 107), (109, 119, 108), (110, 119, 109), (111, 119, 110), (112, 119, 111), (113, 119, 112), (114, 119, 113), (115, 119, 114), (116, 119, 115), (117, 119, 116), (118, 119, 117), (59, 60, 140, 139), (53, 54, 134, 133), (34, 35, 115, 114), (76, 77, 157, 156), (1, 2, 82, 81), (3, 4, 84, 83), (44, 45, 125, 124), (54, 55, 135, 134), (22, 23, 103, 102), (61, 62, 142, 141), (17, 18, 98, 97), (38, 39, 119, 118), (46, 47, 127, 126), (80, 159, 79, 0), (72, 73, 153, 152), (21, 22, 102, 101), (18, 19, 99, 98), (56, 57, 137, 136), (51, 52, 132, 131), (0, 1, 81, 80), (15, 16, 96, 95), (58, 59, 139, 138), (55, 56, 136, 135), (29, 30, 110, 109), (48, 49, 129, 128), (75, 76, 156, 155), (12, 13, 93, 92), (6, 7, 87, 86), (13, 14, 94, 93), (9, 10, 90, 89), (78, 79, 159, 158), (20, 21, 101, 100), (49, 50, 130, 129), (23, 24, 104, 103), (10, 11, 91, 90), (65, 66, 146, 145), (39, 40, 120, 119), (32, 33, 113, 112), (36, 37, 117, 116), (43, 44, 124, 123), (11, 12, 92, 91), (73, 74, 154, 153), (2, 3, 83, 82), (30, 31, 111, 110), (27, 28, 108, 107), (5, 6, 86, 85), (69, 70, 150, 149), (4, 5, 85, 84), (52, 53, 133, 132), (70, 71, 151, 150), (37, 38, 118, 117), (71, 72, 152, 151), (8, 9, 89, 88), (25, 26, 106, 105), (35, 36, 116, 115), (31, 32, 112, 111), (60, 61, 141, 140), (24, 25, 105, 104), (47, 48, 128, 127), (57, 58, 138, 137), (62, 63, 143, 142), (33, 34, 114, 113), (74, 75, 155, 154), (26, 27, 107, 106), (42, 43, 123, 122), (64, 65, 145, 144), (19, 20, 100, 99), (68, 69, 149, 148), (41, 42, 122, 121), (67, 68, 148, 147), (45, 46, 126, 125), (14, 15, 95, 94), (63, 64, 144, 143), (77, 78, 158, 157), (16, 17, 97, 96), (40, 41, 121, 120), (66, 67, 147, 146), (28, 29, 109, 108), (50, 51, 131, 130), (7, 8, 88, 87)])
me_mesh_003.materials.append(mat_svgmat_007)
me_mesh_003.use_remesh_preserve_volume = False
me_mesh_003.use_remesh_preserve_attributes = False
me_mesh_003.use_mirror_vertex_groups = False
me_mesh_003.update()

# ---- curves / text
cu_path2993_001 = bpy.data.curves.new('path2993.001', 'CURVE')
cu_path2993_001.dimensions = '3D'
_sp = cu_path2993_001.splines.new('BEZIER'); _sp.bezier_points.add(4)
_sp.bezier_points.foreach_set('co', [40.0, 80.0, 0.0, 54.0, 80.0, 0.0, 60.0, 82.0, 0.0, 66.0, 80.0, 0.0, 100.0, 80.0, 0.0])
_sp.bezier_points.foreach_set('handle_left', [40.0, 80.0, 0.0, 52.0, 80.0, 0.0, 57.0, 82.0, 0.0, 64.0, 80.0, 0.0, 100.0, 80.0, 0.0])
_sp.bezier_points.foreach_set('handle_right', [40.0, 80.0, 0.0, 56.0, 80.0, 0.0, 63.0, 82.0, 0.0, 68.0, 80.0, 0.0, 100.0, 80.0, 0.0])
cu_path2993_001.use_path_clamp = True
cu_path2993_001.bevel_resolution = 0
cu_path2993_001.fill_mode = 'HALF'
cu_path2991_001 = bpy.data.curves.new('path2991.001', 'CURVE')
cu_path2991_001.dimensions = '3D'
_sp = cu_path2991_001.splines.new('BEZIER'); _sp.bezier_points.add(4)
_sp.bezier_points.foreach_set('co', [40.0, 70.0, 0.0, 54.0, 70.0, 0.0, 60.0, 68.0, 0.0, 66.0, 70.0, 0.0, 80.0, 70.0, 0.0])
_sp.bezier_points.foreach_set('handle_left', [40.0, 70.0, 0.0, 52.0, 70.0, 0.0, 57.0, 68.0, 0.0, 64.0, 70.0, 0.0, 80.0, 70.0, 0.0])
_sp.bezier_points.foreach_set('handle_right', [40.0, 70.0, 0.0, 56.0, 70.0, 0.0, 63.0, 68.0, 0.0, 68.0, 70.0, 0.0, 80.0, 70.0, 0.0])
cu_path2991_001.use_path_clamp = True
cu_path2991_001.bevel_resolution = 0
cu_path2991_001.fill_mode = 'HALF'
cu_path2989_001 = bpy.data.curves.new('path2989.001', 'CURVE')
cu_path2989_001.dimensions = '3D'
_sp = cu_path2989_001.splines.new('BEZIER'); _sp.bezier_points.add(3)
_sp.bezier_points.foreach_set('co', [-3.323e-06, 90.0, 0.0, -3.323e-06, 73.0, 0.0, 3.0, 70.0, 0.0, 20.0, 70.0, 0.0])
_sp.bezier_points.foreach_set('handle_left', [-3.323e-06, 95.67, 0.0, -3.323e-06, 78.67, 0.0, 1.558, 70.0, 0.0, 14.33, 70.0, 0.0])
_sp.bezier_points.foreach_set('handle_right', [-3.323e-06, 84.33, 0.0, -3.323e-06, 71.43, 0.0, 3.0, 70.0, 0.0, 25.67, 70.0, 0.0])
for _p, _l, _r in zip(_sp.bezier_points, ['VECTOR', 'VECTOR', 'FREE', 'VECTOR'], ['VECTOR', 'FREE', 'FREE', 'VECTOR']): _p.handle_left_type = _l; _p.handle_right_type = _r
cu_path2989_001.use_path_clamp = True
cu_path2989_001.bevel_resolution = 0
cu_path2989_001.fill_mode = 'HALF'
cu_path2986_001 = bpy.data.curves.new('path2986.001', 'CURVE')
cu_path2986_001.dimensions = '3D'
_sp = cu_path2986_001.splines.new('BEZIER'); _sp.bezier_points.add(3)
_sp.bezier_points.foreach_set('co', [-66.0, -8.0, 0.0, -68.0, -10.0, 0.0, -70.0, -8.0, 0.0, -68.0, -6.0, 0.0])
_sp.bezier_points.foreach_set('handle_left', [-66.0, -6.895, 0.0, -66.9, -10.0, 0.0, -70.0, -9.105, 0.0, -69.1, -6.0, 0.0])
_sp.bezier_points.foreach_set('handle_right', [-66.0, -9.105, 0.0, -69.1, -10.0, 0.0, -70.0, -6.895, 0.0, -66.9, -6.0, 0.0])
_sp.use_cyclic_u = True
cu_path2986_001.materials.append(mat_svgmat_006)
cu_path2986_001.use_path_clamp = True
cu_path2986_001.bevel_resolution = 0
cu_path2986_001.fill_mode = 'HALF'

# ---- objects
ob_vibration_bot_v4___trapnutdie_007 = bpy.data.objects.new('vibration bot v4 - trapNutDie.007', me_vibration_bot_v4___trapnutdie_007)
ob_vibration_bot_v4___trapnutdie_006 = bpy.data.objects.new('vibration bot v4 - trapNutDie.006', me_vibration_bot_v4___trapnutdie_006)
ob_vibration_bot_v4___trapnutdie_005 = bpy.data.objects.new('vibration bot v4 - trapNutDie.005', me_vibration_bot_v4___trapnutdie_005)
ob_vibration_bot_v4___trapnutdie_004 = bpy.data.objects.new('vibration bot v4 - trapNutDie.004', me_vibration_bot_v4___trapnutdie_004)
ob_vibration_bot_v4___trapnutdie_003 = bpy.data.objects.new('vibration bot v4 - trapNutDie.003', me_vibration_bot_v4___trapnutdie_003)
ob_vibration_bot_v4___trapnutdie_002 = bpy.data.objects.new('vibration bot v4 - trapNutDie.002', me_vibration_bot_v4___trapnutdie_002)
ob_vibration_bot_v4___trapnutdie_001 = bpy.data.objects.new('vibration bot v4 - trapNutDie.001', me_vibration_bot_v4___trapnutdie_001)
ob_vibration_bot_v4___trapnutdie = bpy.data.objects.new('vibration bot v4 - trapNutDie', me_vibration_bot_v4___trapnutdie)
ob_curve_013 = bpy.data.objects.new('Curve.013', me_mesh_004)
ob_curve_012 = bpy.data.objects.new('Curve.012', cu_path2993_001)
ob_curve_011 = bpy.data.objects.new('Curve.011', cu_path2991_001)
ob_curve_010 = bpy.data.objects.new('Curve.010', cu_path2989_001)
ob_curve_009 = bpy.data.objects.new('Curve.009', me_mesh_005)
ob_curve_008 = bpy.data.objects.new('Curve.008', me_mesh_003)
ob_curve_007 = bpy.data.objects.new('Curve.007', cu_path2986_001)

# ---- transforms, parenting, visibility, modifiers, constraints
ob_vibration_bot_v4___trapnutdie_007.location = (4.5, 15.0, 5.0)
ob_vibration_bot_v4___trapnutdie_007.rotation_euler = (0.0, -0.0, 1.571)
ob_vibration_bot_v4___trapnutdie_007.hide_viewport = True
ob_vibration_bot_v4___trapnutdie_007.lineart.crease_threshold = 0.0
ob_vibration_bot_v4___trapnutdie_006.location = (95.0, 21.5, 5.0)
ob_vibration_bot_v4___trapnutdie_006.hide_viewport = True
ob_vibration_bot_v4___trapnutdie_006.lineart.crease_threshold = 0.0
ob_vibration_bot_v4___trapnutdie_005.location = (75.0, 21.5, 5.0)
ob_vibration_bot_v4___trapnutdie_005.hide_viewport = True
ob_vibration_bot_v4___trapnutdie_005.lineart.crease_threshold = 0.0
ob_vibration_bot_v4___trapnutdie_004.location = (45.0, 21.5, 5.0)
ob_vibration_bot_v4___trapnutdie_004.hide_viewport = True
ob_vibration_bot_v4___trapnutdie_004.lineart.crease_threshold = 0.0
ob_vibration_bot_v4___trapnutdie_003.location = (75.0, 4.5, 5.0)
ob_vibration_bot_v4___trapnutdie_003.hide_viewport = True
ob_vibration_bot_v4___trapnutdie_003.lineart.crease_threshold = 0.0
ob_vibration_bot_v4___trapnutdie_002.location = (45.0, 4.5, 5.0)
ob_vibration_bot_v4___trapnutdie_002.hide_viewport = True
ob_vibration_bot_v4___trapnutdie_002.lineart.crease_threshold = 0.0
ob_vibration_bot_v4___trapnutdie_001.location = (15.0, 4.5, 5.0)
ob_vibration_bot_v4___trapnutdie_001.hide_viewport = True
ob_vibration_bot_v4___trapnutdie_001.lineart.crease_threshold = 0.0
ob_vibration_bot_v4___trapnutdie.location = (-20.0, 0.0, 0.0)
ob_vibration_bot_v4___trapnutdie.lineart.crease_threshold = 0.0
ob_curve_013.location = (0.0, 10.0, 0.0)
ob_curve_013.lineart.crease_threshold = 0.0
_m = ob_curve_013.modifiers.new('Boolean', 'BOOLEAN')
_m.object = ob_vibration_bot_v4___trapnutdie_004
_m.solver = 'FAST'
_m = ob_curve_013.modifiers.new('Boolean.001', 'BOOLEAN')
_m.object = ob_vibration_bot_v4___trapnutdie_005
_m.solver = 'FAST'
_m = ob_curve_013.modifiers.new('Boolean.002', 'BOOLEAN')
_m.object = ob_vibration_bot_v4___trapnutdie_006
_m.solver = 'FAST'
ob_curve_012.location = (0.0, 0.0, 0.0)
ob_curve_012.lineart.crease_threshold = 0.0
ob_curve_011.location = (0.0, 0.0, 0.0)
ob_curve_011.lineart.crease_threshold = 0.0
ob_curve_010.location = (0.0, 0.0, 0.0)
ob_curve_010.lineart.crease_threshold = 0.0
ob_curve_009.location = (0.0, 0.0, 0.0)
ob_curve_009.lineart.crease_threshold = 0.0
_m = ob_curve_009.modifiers.new('Boolean', 'BOOLEAN')
_m.object = ob_vibration_bot_v4___trapnutdie_002
_m.solver = 'FAST'
_m = ob_curve_009.modifiers.new('Boolean.001', 'BOOLEAN')
_m.object = ob_vibration_bot_v4___trapnutdie_003
_m.solver = 'FAST'
ob_curve_008.location = (0.0, 0.0, 0.0)
ob_curve_008.lineart.crease_threshold = 0.0
_m = ob_curve_008.modifiers.new('Boolean', 'BOOLEAN')
_m.object = ob_vibration_bot_v4___trapnutdie_001
_m.solver = 'FAST'
_m = ob_curve_008.modifiers.new('Boolean.001', 'BOOLEAN')
_m.object = ob_vibration_bot_v4___trapnutdie_007
_m.solver = 'FAST'
ob_curve_007.location = (0.0, 0.0, 0.0)
ob_curve_007.lineart.crease_threshold = 0.0

# ---- collection membership
col_collection_1_001.objects.link(ob_vibration_bot_v4___trapnutdie_007)
col_collection_1_001.objects.link(ob_vibration_bot_v4___trapnutdie_006)
col_collection_1_001.objects.link(ob_vibration_bot_v4___trapnutdie_005)
col_collection_1_001.objects.link(ob_vibration_bot_v4___trapnutdie_004)
col_collection_1_001.objects.link(ob_vibration_bot_v4___trapnutdie_003)
col_collection_1_001.objects.link(ob_vibration_bot_v4___trapnutdie_002)
col_collection_1_001.objects.link(ob_vibration_bot_v4___trapnutdie_001)
col_collection_1_001.objects.link(ob_vibration_bot_v4___trapnutdie)
col_collection_1_001.objects.link(ob_curve_013)
col_collection_1_001.objects.link(ob_curve_012)
col_collection_1_001.objects.link(ob_curve_011)
col_collection_1_001.objects.link(ob_curve_010)
col_collection_1_001.objects.link(ob_curve_009)
col_collection_1_001.objects.link(ob_curve_008)
col_collection_1_001.objects.link(ob_curve_007)

# ---- scene / render settings (as saved in the file)
scene.frame_start = 1; scene.frame_end = 250; scene.frame_set(1)
scene.render.engine = 'BLENDER_EEVEE_NEXT'
scene.render.image_settings.color_mode = 'RGB'
scene.render.image_settings.compression = 0
scene.render.image_settings.exr_codec = 'NONE'
scene.render.resolution_percentage = 50
scene.render.dither_intensity = 0.0
scene.render.bake_margin = 2
scene.render.bake_bias = 0.0
scene.cycles.use_denoising = False
scene.cycles.samples = 10
scene.cycles.sampling_pattern = 'TABULATED_SOBOL'
scene.cycles.light_sampling_threshold = 0.0
scene.cycles.use_adaptive_sampling = False
scene.cycles.use_light_tree = False
scene.cycles.blur_glossy = 0.0
scene.cycles.volume_bounces = 1
scene.cycles.pixel_filter_type = 'GAUSSIAN'
scene.cycles.sample_clamp_indirect = 0.0
scene.view_settings.view_transform = 'Standard'
bpy.context.view_layer.update()

# ---- added for rendering (the .blend has no active camera and no usable light): camera, sun + grey world if the file has none
cam_auto = bpy.data.cameras.new('AutoCamera')
cam_auto.lens = 50.0
cam_auto.sensor_width = 36.0
cam_auto.clip_end = 3300.03
ob_auto_camera = bpy.data.objects.new('AutoCamera', cam_auto)
scene.collection.objects.link(ob_auto_camera)
ob_auto_camera.location = (203.287, -183.311, 153.914)
ob_auto_camera.rotation_euler = (1.09748, -7.21219e-08, 0.694738)
scene.camera = ob_auto_camera
light_auto_sun = bpy.data.lights.new('AutoSun', 'SUN')
light_auto_sun.energy = 3.0
light_auto_sun.angle = 0.0523599
ob_auto_sun = bpy.data.objects.new('AutoSun', light_auto_sun)
scene.collection.objects.link(ob_auto_sun)
ob_auto_sun.rotation_euler = (0.872665, 0.174533, 0.523599)
if scene.world is None:
    world_auto = bpy.data.worlds.new('AutoWorld')
    world_auto.color = (0.3, 0.3, 0.3)
    scene.world = world_auto
bpy.context.view_layer.update()
